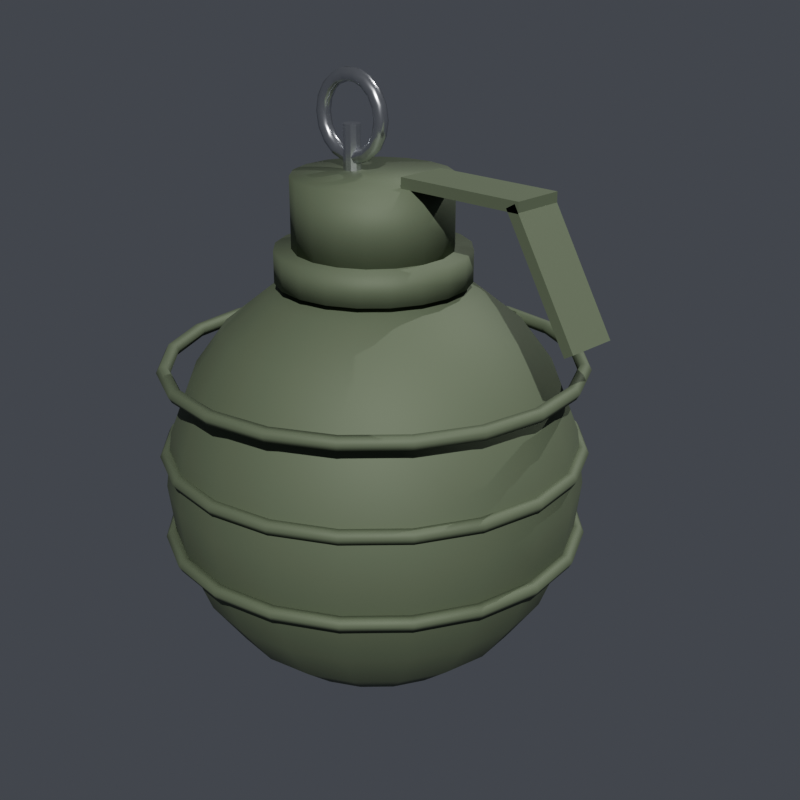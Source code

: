 # Source: frag_grenade.blend  (saved by Blender 5.1.30; exported with 4.5.12 LTS)
import bpy
from mathutils import Matrix  # noqa: F401  (used for matrix-valued properties, if any)

bpy.ops.wm.read_factory_settings(use_empty=True)
scene = bpy.context.scene
scene.name = 'Scene'

# ---- collections
col_collection = bpy.data.collections.new('Collection'); scene.collection.children.link(col_collection)

# ---- materials (node trees are filled in below, after node groups)
mat_grenade_body = bpy.data.materials.new('Grenade_Body')
mat_grenade_pin = bpy.data.materials.new('Grenade_Pin')

# ---- material node trees
mat_grenade_body.use_nodes = True; mat_grenade_body.node_tree.nodes.clear()
_N = mat_grenade_body.node_tree.nodes; _L = mat_grenade_body.node_tree.links
n0 = _N.new('ShaderNodeBsdfPrincipled'); n0.name = 'Principled BSDF'; n0.location = (0, 0)
n0.inputs[0].default_value = (0.105, 0.135, 0.08, 1.0)
n0.inputs[1].default_value = 0.25
n0.inputs[2].default_value = 0.7
n1 = _N.new('ShaderNodeOutputMaterial'); n1.name = 'Material Output'; n1.location = (0, 0)
_L.new(n0.outputs[0], n1.inputs[0])
n1.is_active_output = True
mat_grenade_pin.use_nodes = True; mat_grenade_pin.node_tree.nodes.clear()
_N = mat_grenade_pin.node_tree.nodes; _L = mat_grenade_pin.node_tree.links
n0 = _N.new('ShaderNodeBsdfPrincipled'); n0.name = 'Principled BSDF'; n0.location = (0, 0)
n0.inputs[0].default_value = (0.58, 0.595, 0.625, 1.0)
n0.inputs[1].default_value = 0.95
n0.inputs[2].default_value = 0.22
n1 = _N.new('ShaderNodeOutputMaterial'); n1.name = 'Material Output'; n1.location = (0, 0)
_L.new(n0.outputs[0], n1.inputs[0])
n1.is_active_output = True

# ---- world
world_world = bpy.data.worlds.new('World'); scene.world = world_world
world_world.use_nodes = True; world_world.node_tree.nodes.clear()
_N = world_world.node_tree.nodes; _L = world_world.node_tree.links
n0 = _N.new('ShaderNodeOutputWorld'); n0.name = 'World Output'; n0.location = (200, 100)
n1 = _N.new('ShaderNodeBackground'); n1.name = 'Background'; n1.location = (-200, 100)
n1.inputs[0].default_value = (0.14, 0.15, 0.18, 1.0)
n1.inputs[1].default_value = 0.45
_L.new(n1.outputs[0], n0.inputs[0])
n0.is_active_output = True
world_world.color = (0.05088, 0.05088, 0.05088)
world_world.sun_shadow_jitter_overblur = 0.0

# ---- cameras
cam_previewcam = bpy.data.cameras.new('PreviewCam')
cam_previewcam.lens = 60.0

# ---- lights
light_keysun = bpy.data.lights.new('KeySun', 'SUN')
light_keysun.energy = 4.0
light_fill = bpy.data.lights.new('Fill', 'SUN')
light_fill.energy = 1.5

# ---- meshes
me_sphere = bpy.data.meshes.new('Sphere')
me_sphere.from_pydata([(0.0, 0.0, 1.26), (0.0, 0.3106, 1.217), (0.0, 0.6, 1.091), (0.0, 1.2, 0.0), (0.0, 0.6, -1.091), (0.0, 0.0, -1.26), (0.09598, 0.2954, 1.217), (0.1854, 0.5706, 1.091), (0.2622, 0.807, 0.891), (0.3211, 0.9884, 0.63), (0.3582, 1.102, 0.3261), (0.3708, 1.141, 0.0), (0.3582, 1.102, -0.3261), (0.3211, 0.9884, -0.63), (0.2622, 0.807, -0.891), (0.1854, 0.5706, -1.091), (0.09598, 0.2954, -1.217), (0.1826, 0.2513, 1.217), (0.3527, 0.4854, 1.091), (0.4988, 0.6865, 0.891), (0.6108, 0.8408, 0.63), (0.6813, 0.9377, 0.3261), (0.7053, 0.9708, 0.0), (0.6813, 0.9377, -0.3261), (0.6108, 0.8408, -0.63), (0.4988, 0.6865, -0.891), (0.3527, 0.4854, -1.091), (0.1826, 0.2513, -1.217), (0.2513, 0.1826, 1.217), (0.4854, 0.3527, 1.091), (0.6865, 0.4988, 0.891), (0.8408, 0.6108, 0.63), (0.9377, 0.6813, 0.3261), (0.9708, 0.7053, 0.0), (0.9377, 0.6813, -0.3261), (0.8408, 0.6108, -0.63), (0.6865, 0.4988, -0.891), (0.4854, 0.3527, -1.091), (0.2513, 0.1826, -1.217), (0.2954, 0.09598, 1.217), (0.5706, 0.1854, 1.091), (0.807, 0.2622, 0.891), (0.9884, 0.3211, 0.63), (1.102, 0.3582, 0.3261), (1.141, 0.3708, 0.0), (1.102, 0.3582, -0.3261), (0.9884, 0.3211, -0.63), (0.807, 0.2622, -0.891), (0.5706, 0.1854, -1.091), (0.2954, 0.09598, -1.217), (0.3106, -7.451e-09, 1.217), (0.6, -1.49e-08, 1.091), (0.8485, 2.98e-08, 0.891), (1.039, 2.98e-08, 0.63), (1.159, 5.96e-08, 0.3261), (1.2, -2.98e-08, 0.0), (1.159, 5.96e-08, -0.3261), (1.039, 2.98e-08, -0.63), (0.8485, 2.98e-08, -0.891), (0.6, -1.49e-08, -1.091), (0.3106, -7.451e-09, -1.217), (0.2954, -0.09598, 1.217), (0.5706, -0.1854, 1.091), (0.807, -0.2622, 0.891), (0.9884, -0.3211, 0.63), (1.102, -0.3582, 0.3261), (1.141, -0.3708, 0.0), (1.102, -0.3582, -0.3261), (0.9884, -0.3211, -0.63), (0.807, -0.2622, -0.891), (0.5706, -0.1854, -1.091), (0.2954, -0.09598, -1.217), (0.2513, -0.1826, 1.217), (0.4854, -0.3527, 1.091), (0.6865, -0.4988, 0.891), (0.8408, -0.6108, 0.63), (0.9377, -0.6813, 0.3261), (0.9708, -0.7053, 0.0), (0.9377, -0.6813, -0.3261), (0.8408, -0.6108, -0.63), (0.6865, -0.4988, -0.891), (0.4854, -0.3527, -1.091), (0.2513, -0.1826, -1.217), (0.1826, -0.2513, 1.217), (0.3527, -0.4854, 1.091), (0.4988, -0.6865, 0.891), (0.6108, -0.8408, 0.63), (0.6813, -0.9377, 0.3261), (0.7053, -0.9708, 0.0), (0.6813, -0.9377, -0.3261), (0.6108, -0.8408, -0.63), (0.4988, -0.6865, -0.891), (0.3527, -0.4854, -1.091), (0.1826, -0.2513, -1.217), (0.09598, -0.2954, 1.217), (0.1854, -0.5706, 1.091), (0.2622, -0.807, 0.891), (0.3211, -0.9884, 0.63), (0.3582, -1.102, 0.3261), (0.3708, -1.141, 0.0), (0.3582, -1.102, -0.3261), (0.3211, -0.9884, -0.63), (0.2622, -0.807, -0.891), (0.1854, -0.5706, -1.091), (0.09598, -0.2954, -1.217), (-7.451e-09, -0.3106, 1.217), (-4.47e-08, -0.6, 1.091), (2.98e-08, -0.8485, 0.891), (2.98e-08, -1.039, 0.63), (5.96e-08, -1.159, 0.3261), (-8.941e-08, -1.2, 0.0), (5.96e-08, -1.159, -0.3261), (2.98e-08, -1.039, -0.63), (2.98e-08, -0.8485, -0.891), (-4.47e-08, -0.6, -1.091), (-7.451e-09, -0.3106, -1.217), (-0.09598, -0.2954, 1.217), (-0.1854, -0.5706, 1.091), (-0.2622, -0.807, 0.891), (-0.3211, -0.9884, 0.63), (-0.3582, -1.102, 0.3261), (-0.3708, -1.141, 0.0), (-0.3582, -1.102, -0.3261), (-0.3211, -0.9884, -0.63), (-0.2622, -0.807, -0.891), (-0.1854, -0.5706, -1.091), (-0.09598, -0.2954, -1.217), (-0.1826, -0.2513, 1.217), (-0.3527, -0.4854, 1.091), (-0.4988, -0.6865, 0.891), (-0.6108, -0.8408, 0.63), (-0.6813, -0.9377, 0.3261), (-0.7053, -0.9708, 0.0), (-0.6813, -0.9377, -0.3261), (-0.6108, -0.8408, -0.63), (-0.4988, -0.6865, -0.891), (-0.3527, -0.4854, -1.091), (-0.1826, -0.2513, -1.217), (-0.2513, -0.1826, 1.217), (-0.4854, -0.3527, 1.091), (-0.6865, -0.4988, 0.891), (-0.8408, -0.6108, 0.63), (-0.9377, -0.6813, 0.3261), (-0.9708, -0.7053, 0.0), (-0.9377, -0.6813, -0.3261), (-0.8408, -0.6108, -0.63), (-0.6865, -0.4988, -0.891), (-0.4854, -0.3527, -1.091), (-0.2513, -0.1826, -1.217), (-0.2954, -0.09598, 1.217), (-0.5706, -0.1854, 1.091), (-0.807, -0.2622, 0.891), (-0.9884, -0.3211, 0.63), (-1.102, -0.3582, 0.3261), (-1.141, -0.3708, 0.0), (-1.102, -0.3582, -0.3261), (-0.9884, -0.3211, -0.63), (-0.807, -0.2622, -0.891), (-0.5706, -0.1854, -1.091), (-0.2954, -0.09598, -1.217), (-0.3106, -7.451e-09, 1.217), (-0.6, 8.941e-08, 1.091), (-0.8485, -2.98e-08, 0.891), (-1.039, -2.98e-08, 0.63), (-1.159, -2.98e-08, 0.3261), (-1.2, 1.788e-07, 0.0), (-1.159, -2.98e-08, -0.3261), (-1.039, -2.98e-08, -0.63), (-0.8485, -2.98e-08, -0.891), (-0.6, 8.941e-08, -1.091), (-0.3106, -7.451e-09, -1.217), (-0.2954, 0.09598, 1.217), (-0.5706, 0.1854, 1.091), (-0.807, 0.2622, 0.891), (-0.9884, 0.3211, 0.63), (-1.102, 0.3582, 0.3261), (-1.141, 0.3708, 0.0), (-1.102, 0.3582, -0.3261), (-0.9884, 0.3211, -0.63), (-0.807, 0.2622, -0.891), (-0.5706, 0.1854, -1.091), (-0.2954, 0.09598, -1.217), (-0.2513, 0.1826, 1.217), (-0.4854, 0.3527, 1.091), (-0.6865, 0.4988, 0.891), (-0.8408, 0.6108, 0.63), (-0.9377, 0.6813, 0.3261), (-0.9708, 0.7053, 0.0), (-0.9377, 0.6813, -0.3261), (-0.8408, 0.6108, -0.63), (-0.6865, 0.4988, -0.891), (-0.4854, 0.3527, -1.091), (-0.2513, 0.1826, -1.217), (-0.1826, 0.2513, 1.217), (-0.3527, 0.4854, 1.091), (-0.4988, 0.6865, 0.891), (-0.6108, 0.8408, 0.63), (-0.6813, 0.9377, 0.3261), (-0.7053, 0.9708, 0.0), (-0.6813, 0.9377, -0.3261), (-0.6108, 0.8408, -0.63), (-0.4988, 0.6865, -0.891), (-0.3527, 0.4854, -1.091), (-0.1826, 0.2513, -1.217), (-0.09598, 0.2954, 1.217), (-0.1854, 0.5706, 1.091), (-0.2622, 0.807, 0.891), (-0.3211, 0.9884, 0.63), (-0.3582, 1.102, 0.3261), (-0.3708, 1.141, 0.0), (-0.3582, 1.102, -0.3261), (-0.3211, 0.9884, -0.63), (-0.2622, 0.807, -0.891), (-0.1854, 0.5706, -1.091), (-0.09598, 0.2954, -1.217), (-2.98e-08, 0.8485, 0.891), (-2.98e-08, 1.039, 0.63), (-2.98e-08, 1.159, 0.3261), (-2.98e-08, 1.159, -0.3261), (-2.98e-08, 1.039, -0.63), (-2.98e-08, 0.8485, -0.891), (2.235e-08, 0.3106, -1.217)], [], [(218, 3, 11, 12), (216, 215, 8, 9), (221, 4, 15, 16), (1, 0, 6), (219, 218, 12, 13), (217, 216, 9, 10), (5, 221, 16), (2, 1, 6, 7), (220, 219, 13, 14), (3, 217, 10, 11), (215, 2, 7, 8), (4, 220, 14, 15), (10, 9, 20, 21), (5, 16, 27), (7, 6, 17, 18), (14, 13, 24, 25), (11, 10, 21, 22), (8, 7, 18, 19), (15, 14, 25, 26), (12, 11, 22, 23), (9, 8, 19, 20), (16, 15, 26, 27), (6, 0, 17), (13, 12, 23, 24), (20, 19, 30, 31), (27, 26, 37, 38), (17, 0, 28), (24, 23, 34, 35), (21, 20, 31, 32), (5, 27, 38), (18, 17, 28, 29), (25, 24, 35, 36), (22, 21, 32, 33), (19, 18, 29, 30), (26, 25, 36, 37), (23, 22, 33, 34), (33, 32, 43, 44), (30, 29, 40, 41), (37, 36, 47, 48), (34, 33, 44, 45), (31, 30, 41, 42), (38, 37, 48, 49), (28, 0, 39), (35, 34, 45, 46), (32, 31, 42, 43), (5, 38, 49), (29, 28, 39, 40), (36, 35, 46, 47), (43, 42, 53, 54), (5, 49, 60), (40, 39, 50, 51), (47, 46, 57, 58), (44, 43, 54, 55), (41, 40, 51, 52), (48, 47, 58, 59), (45, 44, 55, 56), (42, 41, 52, 53), (49, 48, 59, 60), (39, 0, 50), (46, 45, 56, 57), (56, 55, 66, 67), (53, 52, 63, 64), (60, 59, 70, 71), (50, 0, 61), (57, 56, 67, 68), (54, 53, 64, 65), (5, 60, 71), (51, 50, 61, 62), (58, 57, 68, 69), (55, 54, 65, 66), (52, 51, 62, 63), (59, 58, 69, 70), (66, 65, 76, 77), (63, 62, 73, 74), (70, 69, 80, 81), (67, 66, 77, 78), (64, 63, 74, 75), (71, 70, 81, 82), (61, 0, 72), (68, 67, 78, 79), (65, 64, 75, 76), (5, 71, 82), (62, 61, 72, 73), (69, 68, 79, 80), (79, 78, 89, 90), (76, 75, 86, 87), (5, 82, 93), (73, 72, 83, 84), (80, 79, 90, 91), (77, 76, 87, 88), (74, 73, 84, 85), (81, 80, 91, 92), (78, 77, 88, 89), (75, 74, 85, 86), (82, 81, 92, 93), (72, 0, 83), (89, 88, 99, 100), (86, 85, 96, 97), (93, 92, 103, 104), (83, 0, 94), (90, 89, 100, 101), (87, 86, 97, 98), (5, 93, 104), (84, 83, 94, 95), (91, 90, 101, 102), (88, 87, 98, 99), (85, 84, 95, 96), (92, 91, 102, 103), (102, 101, 112, 113), (99, 98, 109, 110), (96, 95, 106, 107), (103, 102, 113, 114), (100, 99, 110, 111), (97, 96, 107, 108), (104, 103, 114, 115), (94, 0, 105), (101, 100, 111, 112), (98, 97, 108, 109), (5, 104, 115), (95, 94, 105, 106), (105, 0, 116), (112, 111, 122, 123), (109, 108, 119, 120), (5, 115, 126), (106, 105, 116, 117), (113, 112, 123, 124), (110, 109, 120, 121), (107, 106, 117, 118), (114, 113, 124, 125), (111, 110, 121, 122), (108, 107, 118, 119), (115, 114, 125, 126), (125, 124, 135, 136), (122, 121, 132, 133), (119, 118, 129, 130), (126, 125, 136, 137), (116, 0, 127), (123, 122, 133, 134), (120, 119, 130, 131), (5, 126, 137), (117, 116, 127, 128), (124, 123, 134, 135), (121, 120, 131, 132), (118, 117, 128, 129), (128, 127, 138, 139), (135, 134, 145, 146), (132, 131, 142, 143), (129, 128, 139, 140), (136, 135, 146, 147), (133, 132, 143, 144), (130, 129, 140, 141), (137, 136, 147, 148), (127, 0, 138), (134, 133, 144, 145), (131, 130, 141, 142), (5, 137, 148), (148, 147, 158, 159), (138, 0, 149), (145, 144, 155, 156), (142, 141, 152, 153), (5, 148, 159), (139, 138, 149, 150), (146, 145, 156, 157), (143, 142, 153, 154), (140, 139, 150, 151), (147, 146, 157, 158), (144, 143, 154, 155), (141, 140, 151, 152), (151, 150, 161, 162), (158, 157, 168, 169), (155, 154, 165, 166), (152, 151, 162, 163), (159, 158, 169, 170), (149, 0, 160), (156, 155, 166, 167), (153, 152, 163, 164), (5, 159, 170), (150, 149, 160, 161), (157, 156, 167, 168), (154, 153, 164, 165), (5, 170, 181), (161, 160, 171, 172), (168, 167, 178, 179), (165, 164, 175, 176), (162, 161, 172, 173), (169, 168, 179, 180), (166, 165, 176, 177), (163, 162, 173, 174), (170, 169, 180, 181), (160, 0, 171), (167, 166, 177, 178), (164, 163, 174, 175), (174, 173, 184, 185), (181, 180, 191, 192), (171, 0, 182), (178, 177, 188, 189), (175, 174, 185, 186), (5, 181, 192), (172, 171, 182, 183), (179, 178, 189, 190), (176, 175, 186, 187), (173, 172, 183, 184), (180, 179, 190, 191), (177, 176, 187, 188), (184, 183, 194, 195), (191, 190, 201, 202), (188, 187, 198, 199), (185, 184, 195, 196), (192, 191, 202, 203), (182, 0, 193), (189, 188, 199, 200), (186, 185, 196, 197), (5, 192, 203), (183, 182, 193, 194), (190, 189, 200, 201), (187, 186, 197, 198), (197, 196, 207, 208), (5, 203, 214), (194, 193, 204, 205), (201, 200, 211, 212), (198, 197, 208, 209), (195, 194, 205, 206), (202, 201, 212, 213), (199, 198, 209, 210), (196, 195, 206, 207), (203, 202, 213, 214), (193, 0, 204), (200, 199, 210, 211), (207, 206, 215, 216), (214, 213, 4, 221), (204, 0, 1), (211, 210, 218, 219), (208, 207, 216, 217), (5, 214, 221), (205, 204, 1, 2), (212, 211, 219, 220), (209, 208, 217, 3), (206, 205, 2, 215), (213, 212, 220, 4), (210, 209, 3, 218)])
me_sphere.polygons.foreach_set('use_smooth', [True] * 240)
_uv = me_sphere.uv_layers.new(name='UVMap')
_uv.uv.foreach_set('vector', [0.75, 0.4167, 0.75, 0.5, 0.7, 0.5, 0.7, 0.4167, 0.75, 0.6667, 0.75, 0.75, 0.7, 0.75, 0.7, 0.6667, 0.75, 0.08333, 0.75, 0.1667, 0.7, 0.1667, 0.7, 0.08333, 0.75, 0.9167, 0.725, 1.0, 0.7, 0.9167, 0.75, 0.3333, 0.75, 0.4167, 0.7, 0.4167, 0.7, 0.3333, 0.75, 0.5833, 0.75, 0.6667, 0.7, 0.6667, 0.7, 0.5833, 0.725, 0.0, 0.75, 0.08333, 0.7, 0.08333, 0.75, 0.8333, 0.75, 0.9167, 0.7, 0.9167, 0.7, 0.8333, 0.75, 0.25, 0.75, 0.3333, 0.7, 0.3333, 0.7, 0.25, 0.75, 0.5, 0.75, 0.5833, 0.7, 0.5833, 0.7, 0.5, 0.75, 0.75, 0.75, 0.8333, 0.7, 0.8333, 0.7, 0.75, 0.75, 0.1667, 0.75, 0.25, 0.7, 0.25, 0.7, 0.1667, 0.7, 0.5833, 0.7, 0.6667, 0.65, 0.6667, 0.65, 0.5833, 0.675, 0.0, 0.7, 0.08333, 0.65, 0.08333, 0.7, 0.8333, 0.7, 0.9167, 0.65, 0.9167, 0.65, 0.8333, 0.7, 0.25, 0.7, 0.3333, 0.65, 0.3333, 0.65, 0.25, 0.7, 0.5, 0.7, 0.5833, 0.65, 0.5833, 0.65, 0.5, 0.7, 0.75, 0.7, 0.8333, 0.65, 0.8333, 0.65, 0.75, 0.7, 0.1667, 0.7, 0.25, 0.65, 0.25, 0.65, 0.1667, 0.7, 0.4167, 0.7, 0.5, 0.65, 0.5, 0.65, 0.4167, 0.7, 0.6667, 0.7, 0.75, 0.65, 0.75, 0.65, 0.6667, 0.7, 0.08333, 0.7, 0.1667, 0.65, 0.1667, 0.65, 0.08333, 0.7, 0.9167, 0.675, 1.0, 0.65, 0.9167, 0.7, 0.3333, 0.7, 0.4167, 0.65, 0.4167, 0.65, 0.3333, 0.65, 0.6667, 0.65, 0.75, 0.6, 0.75, 0.6, 0.6667, 0.65, 0.08333, 0.65, 0.1667, 0.6, 0.1667, 0.6, 0.08333, 0.65, 0.9167, 0.625, 1.0, 0.6, 0.9167, 0.65, 0.3333, 0.65, 0.4167, 0.6, 0.4167, 0.6, 0.3333, 0.65, 0.5833, 0.65, 0.6667, 0.6, 0.6667, 0.6, 0.5833, 0.625, 0.0, 0.65, 0.08333, 0.6, 0.08333, 0.65, 0.8333, 0.65, 0.9167, 0.6, 0.9167, 0.6, 0.8333, 0.65, 0.25, 0.65, 0.3333, 0.6, 0.3333, 0.6, 0.25, 0.65, 0.5, 0.65, 0.5833, 0.6, 0.5833, 0.6, 0.5, 0.65, 0.75, 0.65, 0.8333, 0.6, 0.8333, 0.6, 0.75, 0.65, 0.1667, 0.65, 0.25, 0.6, 0.25, 0.6, 0.1667, 0.65, 0.4167, 0.65, 0.5, 0.6, 0.5, 0.6, 0.4167, 0.6, 0.5, 0.6, 0.5833, 0.55, 0.5833, 0.55, 0.5, 0.6, 0.75, 0.6, 0.8333, 0.55, 0.8333, 0.55, 0.75, 0.6, 0.1667, 0.6, 0.25, 0.55, 0.25, 0.55, 0.1667, 0.6, 0.4167, 0.6, 0.5, 0.55, 0.5, 0.55, 0.4167, 0.6, 0.6667, 0.6, 0.75, 0.55, 0.75, 0.55, 0.6667, 0.6, 0.08333, 0.6, 0.1667, 0.55, 0.1667, 0.55, 0.08333, 0.6, 0.9167, 0.575, 1.0, 0.55, 0.9167, 0.6, 0.3333, 0.6, 0.4167, 0.55, 0.4167, 0.55, 0.3333, 0.6, 0.5833, 0.6, 0.6667, 0.55, 0.6667, 0.55, 0.5833, 0.575, 0.0, 0.6, 0.08333, 0.55, 0.08333, 0.6, 0.8333, 0.6, 0.9167, 0.55, 0.9167, 0.55, 0.8333, 0.6, 0.25, 0.6, 0.3333, 0.55, 0.3333, 0.55, 0.25, 0.55, 0.5833, 0.55, 0.6667, 0.5, 0.6667, 0.5, 0.5833, 0.525, 0.0, 0.55, 0.08333, 0.5, 0.08333, 0.55, 0.8333, 0.55, 0.9167, 0.5, 0.9167, 0.5, 0.8333, 0.55, 0.25, 0.55, 0.3333, 0.5, 0.3333, 0.5, 0.25, 0.55, 0.5, 0.55, 0.5833, 0.5, 0.5833, 0.5, 0.5, 0.55, 0.75, 0.55, 0.8333, 0.5, 0.8333, 0.5, 0.75, 0.55, 0.1667, 0.55, 0.25, 0.5, 0.25, 0.5, 0.1667, 0.55, 0.4167, 0.55, 0.5, 0.5, 0.5, 0.5, 0.4167, 0.55, 0.6667, 0.55, 0.75, 0.5, 0.75, 0.5, 0.6667, 0.55, 0.08333, 0.55, 0.1667, 0.5, 0.1667, 0.5, 0.08333, 0.55, 0.9167, 0.525, 1.0, 0.5, 0.9167, 0.55, 0.3333, 0.55, 0.4167, 0.5, 0.4167, 0.5, 0.3333, 0.5, 0.4167, 0.5, 0.5, 0.45, 0.5, 0.45, 0.4167, 0.5, 0.6667, 0.5, 0.75, 0.45, 0.75, 0.45, 0.6667, 0.5, 0.08333, 0.5, 0.1667, 0.45, 0.1667, 0.45, 0.08333, 0.5, 0.9167, 0.475, 1.0, 0.45, 0.9167, 0.5, 0.3333, 0.5, 0.4167, 0.45, 0.4167, 0.45, 0.3333, 0.5, 0.5833, 0.5, 0.6667, 0.45, 0.6667, 0.45, 0.5833, 0.475, 0.0, 0.5, 0.08333, 0.45, 0.08333, 0.5, 0.8333, 0.5, 0.9167, 0.45, 0.9167, 0.45, 0.8333, 0.5, 0.25, 0.5, 0.3333, 0.45, 0.3333, 0.45, 0.25, 0.5, 0.5, 0.5, 0.5833, 0.45, 0.5833, 0.45, 0.5, 0.5, 0.75, 0.5, 0.8333, 0.45, 0.8333, 0.45, 0.75, 0.5, 0.1667, 0.5, 0.25, 0.45, 0.25, 0.45, 0.1667, 0.45, 0.5, 0.45, 0.5833, 0.4, 0.5833, 0.4, 0.5, 0.45, 0.75, 0.45, 0.8333, 0.4, 0.8333, 0.4, 0.75, 0.45, 0.1667, 0.45, 0.25, 0.4, 0.25, 0.4, 0.1667, 0.45, 0.4167, 0.45, 0.5, 0.4, 0.5, 0.4, 0.4167, 0.45, 0.6667, 0.45, 0.75, 0.4, 0.75, 0.4, 0.6667, 0.45, 0.08333, 0.45, 0.1667, 0.4, 0.1667, 0.4, 0.08333, 0.45, 0.9167, 0.425, 1.0, 0.4, 0.9167, 0.45, 0.3333, 0.45, 0.4167, 0.4, 0.4167, 0.4, 0.3333, 0.45, 0.5833, 0.45, 0.6667, 0.4, 0.6667, 0.4, 0.5833, 0.425, 0.0, 0.45, 0.08333, 0.4, 0.08333, 0.45, 0.8333, 0.45, 0.9167, 0.4, 0.9167, 0.4, 0.8333, 0.45, 0.25, 0.45, 0.3333, 0.4, 0.3333, 0.4, 0.25, 0.4, 0.3333, 0.4, 0.4167, 0.35, 0.4167, 0.35, 0.3333, 0.4, 0.5833, 0.4, 0.6667, 0.35, 0.6667, 0.35, 0.5833, 0.375, 0.0, 0.4, 0.08333, 0.35, 0.08333, 0.4, 0.8333, 0.4, 0.9167, 0.35, 0.9167, 0.35, 0.8333, 0.4, 0.25, 0.4, 0.3333, 0.35, 0.3333, 0.35, 0.25, 0.4, 0.5, 0.4, 0.5833, 0.35, 0.5833, 0.35, 0.5, 0.4, 0.75, 0.4, 0.8333, 0.35, 0.8333, 0.35, 0.75, 0.4, 0.1667, 0.4, 0.25, 0.35, 0.25, 0.35, 0.1667, 0.4, 0.4167, 0.4, 0.5, 0.35, 0.5, 0.35, 0.4167, 0.4, 0.6667, 0.4, 0.75, 0.35, 0.75, 0.35, 0.6667, 0.4, 0.08333, 0.4, 0.1667, 0.35, 0.1667, 0.35, 0.08333, 0.4, 0.9167, 0.375, 1.0, 0.35, 0.9167, 0.35, 0.4167, 0.35, 0.5, 0.3, 0.5, 0.3, 0.4167, 0.35, 0.6667, 0.35, 0.75, 0.3, 0.75, 0.3, 0.6667, 0.35, 0.08333, 0.35, 0.1667, 0.3, 0.1667, 0.3, 0.08333, 0.35, 0.9167, 0.325, 1.0, 0.3, 0.9167, 0.35, 0.3333, 0.35, 0.4167, 0.3, 0.4167, 0.3, 0.3333, 0.35, 0.5833, 0.35, 0.6667, 0.3, 0.6667, 0.3, 0.5833, 0.325, 0.0, 0.35, 0.08333, 0.3, 0.08333, 0.35, 0.8333, 0.35, 0.9167, 0.3, 0.9167, 0.3, 0.8333, 0.35, 0.25, 0.35, 0.3333, 0.3, 0.3333, 0.3, 0.25, 0.35, 0.5, 0.35, 0.5833, 0.3, 0.5833, 0.3, 0.5, 0.35, 0.75, 0.35, 0.8333, 0.3, 0.8333, 0.3, 0.75, 0.35, 0.1667, 0.35, 0.25, 0.3, 0.25, 0.3, 0.1667, 0.3, 0.25, 0.3, 0.3333, 0.25, 0.3333, 0.25, 0.25, 0.3, 0.5, 0.3, 0.5833, 0.25, 0.5833, 0.25, 0.5, 0.3, 0.75, 0.3, 0.8333, 0.25, 0.8333, 0.25, 0.75, 0.3, 0.1667, 0.3, 0.25, 0.25, 0.25, 0.25, 0.1667, 0.3, 0.4167, 0.3, 0.5, 0.25, 0.5, 0.25, 0.4167, 0.3, 0.6667, 0.3, 0.75, 0.25, 0.75, 0.25, 0.6667, 0.3, 0.08333, 0.3, 0.1667, 0.25, 0.1667, 0.25, 0.08333, 0.3, 0.9167, 0.275, 1.0, 0.25, 0.9167, 0.3, 0.3333, 0.3, 0.4167, 0.25, 0.4167, 0.25, 0.3333, 0.3, 0.5833, 0.3, 0.6667, 0.25, 0.6667, 0.25, 0.5833, 0.275, 0.0, 0.3, 0.08333, 0.25, 0.08333, 0.3, 0.8333, 0.3, 0.9167, 0.25, 0.9167, 0.25, 0.8333, 0.25, 0.9167, 0.225, 1.0, 0.2, 0.9167, 0.25, 0.3333, 0.25, 0.4167, 0.2, 0.4167, 0.2, 0.3333, 0.25, 0.5833, 0.25, 0.6667, 0.2, 0.6667, 0.2, 0.5833, 0.225, 0.0, 0.25, 0.08333, 0.2, 0.08333, 0.25, 0.8333, 0.25, 0.9167, 0.2, 0.9167, 0.2, 0.8333, 0.25, 0.25, 0.25, 0.3333, 0.2, 0.3333, 0.2, 0.25, 0.25, 0.5, 0.25, 0.5833, 0.2, 0.5833, 0.2, 0.5, 0.25, 0.75, 0.25, 0.8333, 0.2, 0.8333, 0.2, 0.75, 0.25, 0.1667, 0.25, 0.25, 0.2, 0.25, 0.2, 0.1667, 0.25, 0.4167, 0.25, 0.5, 0.2, 0.5, 0.2, 0.4167, 0.25, 0.6667, 0.25, 0.75, 0.2, 0.75, 0.2, 0.6667, 0.25, 0.08333, 0.25, 0.1667, 0.2, 0.1667, 0.2, 0.08333, 0.2, 0.1667, 0.2, 0.25, 0.15, 0.25, 0.15, 0.1667, 0.2, 0.4167, 0.2, 0.5, 0.15, 0.5, 0.15, 0.4167, 0.2, 0.6667, 0.2, 0.75, 0.15, 0.75, 0.15, 0.6667, 0.2, 0.08333, 0.2, 0.1667, 0.15, 0.1667, 0.15, 0.08333, 0.2, 0.9167, 0.175, 1.0, 0.15, 0.9167, 0.2, 0.3333, 0.2, 0.4167, 0.15, 0.4167, 0.15, 0.3333, 0.2, 0.5833, 0.2, 0.6667, 0.15, 0.6667, 0.15, 0.5833, 0.175, 0.0, 0.2, 0.08333, 0.15, 0.08333, 0.2, 0.8333, 0.2, 0.9167, 0.15, 0.9167, 0.15, 0.8333, 0.2, 0.25, 0.2, 0.3333, 0.15, 0.3333, 0.15, 0.25, 0.2, 0.5, 0.2, 0.5833, 0.15, 0.5833, 0.15, 0.5, 0.2, 0.75, 0.2, 0.8333, 0.15, 0.8333, 0.15, 0.75, 0.15, 0.8333, 0.15, 0.9167, 0.1, 0.9167, 0.1, 0.8333, 0.15, 0.25, 0.15, 0.3333, 0.1, 0.3333, 0.1, 0.25, 0.15, 0.5, 0.15, 0.5833, 0.1, 0.5833, 0.1, 0.5, 0.15, 0.75, 0.15, 0.8333, 0.1, 0.8333, 0.1, 0.75, 0.15, 0.1667, 0.15, 0.25, 0.1, 0.25, 0.1, 0.1667, 0.15, 0.4167, 0.15, 0.5, 0.1, 0.5, 0.1, 0.4167, 0.15, 0.6667, 0.15, 0.75, 0.1, 0.75, 0.1, 0.6667, 0.15, 0.08333, 0.15, 0.1667, 0.1, 0.1667, 0.1, 0.08333, 0.15, 0.9167, 0.125, 1.0, 0.1, 0.9167, 0.15, 0.3333, 0.15, 0.4167, 0.1, 0.4167, 0.1, 0.3333, 0.15, 0.5833, 0.15, 0.6667, 0.1, 0.6667, 0.1, 0.5833, 0.125, 0.0, 0.15, 0.08333, 0.1, 0.08333, 0.1, 0.08333, 0.1, 0.1667, 0.05, 0.1667, 0.05, 0.08333, 0.1, 0.9167, 0.075, 1.0, 0.05, 0.9167, 0.1, 0.3333, 0.1, 0.4167, 0.05, 0.4167, 0.05, 0.3333, 0.1, 0.5833, 0.1, 0.6667, 0.05, 0.6667, 0.05, 0.5833, 0.075, 0.0, 0.1, 0.08333, 0.05, 0.08333, 0.1, 0.8333, 0.1, 0.9167, 0.05, 0.9167, 0.05, 0.8333, 0.1, 0.25, 0.1, 0.3333, 0.05, 0.3333, 0.05, 0.25, 0.1, 0.5, 0.1, 0.5833, 0.05, 0.5833, 0.05, 0.5, 0.1, 0.75, 0.1, 0.8333, 0.05, 0.8333, 0.05, 0.75, 0.1, 0.1667, 0.1, 0.25, 0.05, 0.25, 0.05, 0.1667, 0.1, 0.4167, 0.1, 0.5, 0.05, 0.5, 0.05, 0.4167, 0.1, 0.6667, 0.1, 0.75, 0.05, 0.75, 0.05, 0.6667, 0.05, 0.75, 0.05, 0.8333, 0.0, 0.8333, 2.98e-08, 0.75, 0.05, 0.1667, 0.05, 0.25, 2.98e-08, 0.25, 0.0, 0.1667, 0.05, 0.4167, 0.05, 0.5, 0.0, 0.5, 0.0, 0.4167, 0.05, 0.6667, 0.05, 0.75, 2.98e-08, 0.75, 0.0, 0.6667, 0.05, 0.08333, 0.05, 0.1667, 0.0, 0.1667, 0.0, 0.08333, 0.05, 0.9167, 0.025, 1.0, 0.0, 0.9167, 0.05, 0.3333, 0.05, 0.4167, 0.0, 0.4167, 0.0, 0.3333, 0.05, 0.5833, 0.05, 0.6667, 0.0, 0.6667, 0.0, 0.5833, 0.025, 0.0, 0.05, 0.08333, 0.0, 0.08333, 0.05, 0.8333, 0.05, 0.9167, 0.0, 0.9167, 0.0, 0.8333, 0.05, 0.25, 0.05, 0.3333, 0.0, 0.3333, 2.98e-08, 0.25, 0.05, 0.5, 0.05, 0.5833, 0.0, 0.5833, 0.0, 0.5, 0.975, 0.0, 1.0, 0.08333, 0.95, 0.08333, 1.0, 0.8333, 1.0, 0.9167, 0.95, 0.9167, 0.95, 0.8333, 1.0, 0.25, 1.0, 0.3333, 0.95, 0.3333, 0.95, 0.25, 1.0, 0.5, 1.0, 0.5833, 0.95, 0.5833, 0.95, 0.5, 1.0, 0.75, 1.0, 0.8333, 0.95, 0.8333, 0.95, 0.75, 1.0, 0.1667, 1.0, 0.25, 0.95, 0.25, 0.95, 0.1667, 1.0, 0.4167, 1.0, 0.5, 0.95, 0.5, 0.95, 0.4167, 1.0, 0.6667, 1.0, 0.75, 0.95, 0.75, 0.95, 0.6667, 1.0, 0.08333, 1.0, 0.1667, 0.95, 0.1667, 0.95, 0.08333, 1.0, 0.9167, 0.975, 1.0, 0.95, 0.9167, 1.0, 0.3333, 1.0, 0.4167, 0.95, 0.4167, 0.95, 0.3333, 1.0, 0.5833, 1.0, 0.6667, 0.95, 0.6667, 0.95, 0.5833, 0.95, 0.6667, 0.95, 0.75, 0.9, 0.75, 0.9, 0.6667, 0.95, 0.08333, 0.95, 0.1667, 0.9, 0.1667, 0.9, 0.08333, 0.95, 0.9167, 0.925, 1.0, 0.9, 0.9167, 0.95, 0.3333, 0.95, 0.4167, 0.9, 0.4167, 0.9, 0.3333, 0.95, 0.5833, 0.95, 0.6667, 0.9, 0.6667, 0.9, 0.5833, 0.925, 0.0, 0.95, 0.08333, 0.9, 0.08333, 0.95, 0.8333, 0.95, 0.9167, 0.9, 0.9167, 0.9, 0.8333, 0.95, 0.25, 0.95, 0.3333, 0.9, 0.3333, 0.9, 0.25, 0.95, 0.5, 0.95, 0.5833, 0.9, 0.5833, 0.9, 0.5, 0.95, 0.75, 0.95, 0.8333, 0.9, 0.8333, 0.9, 0.75, 0.95, 0.1667, 0.95, 0.25, 0.9, 0.25, 0.9, 0.1667, 0.95, 0.4167, 0.95, 0.5, 0.9, 0.5, 0.9, 0.4167, 0.9, 0.75, 0.9, 0.8333, 0.85, 0.8333, 0.85, 0.75, 0.9, 0.1667, 0.9, 0.25, 0.85, 0.25, 0.85, 0.1667, 0.9, 0.4167, 0.9, 0.5, 0.85, 0.5, 0.85, 0.4167, 0.9, 0.6667, 0.9, 0.75, 0.85, 0.75, 0.85, 0.6667, 0.9, 0.08333, 0.9, 0.1667, 0.85, 0.1667, 0.85, 0.08333, 0.9, 0.9167, 0.875, 1.0, 0.85, 0.9167, 0.9, 0.3333, 0.9, 0.4167, 0.85, 0.4167, 0.85, 0.3333, 0.9, 0.5833, 0.9, 0.6667, 0.85, 0.6667, 0.85, 0.5833, 0.875, 0.0, 0.9, 0.08333, 0.85, 0.08333, 0.9, 0.8333, 0.9, 0.9167, 0.85, 0.9167, 0.85, 0.8333, 0.9, 0.25, 0.9, 0.3333, 0.85, 0.3333, 0.85, 0.25, 0.9, 0.5, 0.9, 0.5833, 0.85, 0.5833, 0.85, 0.5, 0.85, 0.5833, 0.85, 0.6667, 0.8, 0.6667, 0.8, 0.5833, 0.825, 0.0, 0.85, 0.08333, 0.8, 0.08333, 0.85, 0.8333, 0.85, 0.9167, 0.8, 0.9167, 0.8, 0.8333, 0.85, 0.25, 0.85, 0.3333, 0.8, 0.3333, 0.8, 0.25, 0.85, 0.5, 0.85, 0.5833, 0.8, 0.5833, 0.8, 0.5, 0.85, 0.75, 0.85, 0.8333, 0.8, 0.8333, 0.8, 0.75, 0.85, 0.1667, 0.85, 0.25, 0.8, 0.25, 0.8, 0.1667, 0.85, 0.4167, 0.85, 0.5, 0.8, 0.5, 0.8, 0.4167, 0.85, 0.6667, 0.85, 0.75, 0.8, 0.75, 0.8, 0.6667, 0.85, 0.08333, 0.85, 0.1667, 0.8, 0.1667, 0.8, 0.08333, 0.85, 0.9167, 0.825, 1.0, 0.8, 0.9167, 0.85, 0.3333, 0.85, 0.4167, 0.8, 0.4167, 0.8, 0.3333, 0.8, 0.6667, 0.8, 0.75, 0.75, 0.75, 0.75, 0.6667, 0.8, 0.08333, 0.8, 0.1667, 0.75, 0.1667, 0.75, 0.08333, 0.8, 0.9167, 0.775, 1.0, 0.75, 0.9167, 0.8, 0.3333, 0.8, 0.4167, 0.75, 0.4167, 0.75, 0.3333, 0.8, 0.5833, 0.8, 0.6667, 0.75, 0.6667, 0.75, 0.5833, 0.775, 0.0, 0.8, 0.08333, 0.75, 0.08333, 0.8, 0.8333, 0.8, 0.9167, 0.75, 0.9167, 0.75, 0.8333, 0.8, 0.25, 0.8, 0.3333, 0.75, 0.3333, 0.75, 0.25, 0.8, 0.5, 0.8, 0.5833, 0.75, 0.5833, 0.75, 0.5, 0.8, 0.75, 0.8, 0.8333, 0.75, 0.8333, 0.75, 0.75, 0.8, 0.1667, 0.8, 0.25, 0.75, 0.25, 0.75, 0.1667, 0.8, 0.4167, 0.8, 0.5, 0.75, 0.5, 0.75, 0.4167])
me_sphere.materials.append(mat_grenade_body)
me_sphere.update()
me_cylinder = bpy.data.meshes.new('Cylinder')
me_cylinder.from_pydata([(0.0, 0.55, -0.09), (0.0, 0.55, 0.09), (0.17, 0.5231, -0.09), (0.17, 0.5231, 0.09), (0.3233, 0.445, -0.09), (0.3233, 0.445, 0.09), (0.445, 0.3233, -0.09), (0.445, 0.3233, 0.09), (0.5231, 0.17, -0.09), (0.5231, 0.17, 0.09), (0.55, 0.0, -0.09), (0.55, 0.0, 0.09), (0.5231, -0.17, -0.09), (0.5231, -0.17, 0.09), (0.445, -0.3233, -0.09), (0.445, -0.3233, 0.09), (0.3233, -0.445, -0.09), (0.3233, -0.445, 0.09), (0.17, -0.5231, -0.09), (0.17, -0.5231, 0.09), (0.0, -0.55, -0.09), (0.0, -0.55, 0.09), (-0.17, -0.5231, -0.09), (-0.17, -0.5231, 0.09), (-0.3233, -0.445, -0.09), (-0.3233, -0.445, 0.09), (-0.445, -0.3233, -0.09), (-0.445, -0.3233, 0.09), (-0.5231, -0.17, -0.09), (-0.5231, -0.17, 0.09), (-0.55, 0.0, -0.09), (-0.55, 0.0, 0.09), (-0.5231, 0.17, -0.09), (-0.5231, 0.17, 0.09), (-0.445, 0.3233, -0.09), (-0.445, 0.3233, 0.09), (-0.3233, 0.445, -0.09), (-0.3233, 0.445, 0.09), (-0.17, 0.5231, -0.09), (-0.17, 0.5231, 0.09)], [], [(0, 1, 3, 2), (2, 3, 5, 4), (4, 5, 7, 6), (6, 7, 9, 8), (8, 9, 11, 10), (10, 11, 13, 12), (12, 13, 15, 14), (14, 15, 17, 16), (16, 17, 19, 18), (18, 19, 21, 20), (20, 21, 23, 22), (22, 23, 25, 24), (24, 25, 27, 26), (26, 27, 29, 28), (28, 29, 31, 30), (30, 31, 33, 32), (32, 33, 35, 34), (34, 35, 37, 36), (3, 1, 39, 37, 35, 33, 31, 29, 27, 25, 23, 21, 19, 17, 15, 13, 11, 9, 7, 5), (36, 37, 39, 38), (38, 39, 1, 0), (0, 2, 4, 6, 8, 10, 12, 14, 16, 18, 20, 22, 24, 26, 28, 30, 32, 34, 36, 38)])
me_cylinder.polygons.foreach_set('use_smooth', [True] * 22)
_uv = me_cylinder.uv_layers.new(name='UVMap')
_uv.uv.foreach_set('vector', [1.0, 0.5, 1.0, 1.0, 0.95, 1.0, 0.95, 0.5, 0.95, 0.5, 0.95, 1.0, 0.9, 1.0, 0.9, 0.5, 0.9, 0.5, 0.9, 1.0, 0.85, 1.0, 0.85, 0.5, 0.85, 0.5, 0.85, 1.0, 0.8, 1.0, 0.8, 0.5, 0.8, 0.5, 0.8, 1.0, 0.75, 1.0, 0.75, 0.5, 0.75, 0.5, 0.75, 1.0, 0.7, 1.0, 0.7, 0.5, 0.7, 0.5, 0.7, 1.0, 0.65, 1.0, 0.65, 0.5, 0.65, 0.5, 0.65, 1.0, 0.6, 1.0, 0.6, 0.5, 0.6, 0.5, 0.6, 1.0, 0.55, 1.0, 0.55, 0.5, 0.55, 0.5, 0.55, 1.0, 0.5, 1.0, 0.5, 0.5, 0.5, 0.5, 0.5, 1.0, 0.45, 1.0, 0.45, 0.5, 0.45, 0.5, 0.45, 1.0, 0.4, 1.0, 0.4, 0.5, 0.4, 0.5, 0.4, 1.0, 0.35, 1.0, 0.35, 0.5, 0.35, 0.5, 0.35, 1.0, 0.3, 1.0, 0.3, 0.5, 0.3, 0.5, 0.3, 1.0, 0.25, 1.0, 0.25, 0.5, 0.25, 0.5, 0.25, 1.0, 0.2, 1.0, 0.2, 0.5, 0.2, 0.5, 0.2, 1.0, 0.15, 1.0, 0.15, 0.5, 0.15, 0.5, 0.15, 1.0, 0.1, 1.0, 0.1, 0.5, 0.3242, 0.4783, 0.25, 0.49, 0.1758, 0.4783, 0.1089, 0.4442, 0.05584, 0.3911, 0.02175, 0.3242, 0.01, 0.25, 0.02175, 0.1758, 0.05584, 0.1089, 0.1089, 0.05584, 0.1758, 0.02175, 0.25, 0.01, 0.3242, 0.02175, 0.3911, 0.05584, 0.4442, 0.1089, 0.4783, 0.1758, 0.49, 0.25, 0.4783, 0.3242, 0.4442, 0.3911, 0.3911, 0.4442, 0.1, 0.5, 0.1, 1.0, 0.05, 1.0, 0.05, 0.5, 0.05, 0.5, 0.05, 1.0, -1.565e-07, 1.0, -1.565e-07, 0.5, 0.75, 0.49, 0.8242, 0.4783, 0.8911, 0.4442, 0.9442, 0.3911, 0.9783, 0.3242, 0.99, 0.25, 0.9783, 0.1758, 0.9442, 0.1089, 0.8911, 0.05584, 0.8242, 0.02175, 0.75, 0.01, 0.6758, 0.02175, 0.6089, 0.05584, 0.5558, 0.1089, 0.5217, 0.1758, 0.51, 0.25, 0.5217, 0.3242, 0.5558, 0.3911, 0.6089, 0.4442, 0.6758, 0.4783])
me_cylinder.materials.append(mat_grenade_body)
me_cylinder.update()
me_cylinder_001 = bpy.data.meshes.new('Cylinder.001')
me_cylinder_001.from_pydata([(0.0, 0.45, -0.2), (0.0, 0.45, 0.2), (0.1539, 0.4229, -0.2), (0.1539, 0.4229, 0.2), (0.2893, 0.3447, -0.2), (0.2893, 0.3447, 0.2), (0.3897, 0.225, -0.2), (0.3897, 0.225, 0.2), (0.4432, 0.07814, -0.2), (0.4432, 0.07814, 0.2), (0.4432, -0.07814, -0.2), (0.4432, -0.07814, 0.2), (0.3897, -0.225, -0.2), (0.3897, -0.225, 0.2), (0.2893, -0.3447, -0.2), (0.2893, -0.3447, 0.2), (0.1539, -0.4229, -0.2), (0.1539, -0.4229, 0.2), (0.0, -0.45, -0.2), (0.0, -0.45, 0.2), (-0.1539, -0.4229, -0.2), (-0.1539, -0.4229, 0.2), (-0.2893, -0.3447, -0.2), (-0.2893, -0.3447, 0.2), (-0.3897, -0.225, -0.2), (-0.3897, -0.225, 0.2), (-0.4432, -0.07814, -0.2), (-0.4432, -0.07814, 0.2), (-0.4432, 0.07814, -0.2), (-0.4432, 0.07814, 0.2), (-0.3897, 0.225, -0.2), (-0.3897, 0.225, 0.2), (-0.2893, 0.3447, -0.2), (-0.2893, 0.3447, 0.2), (-0.1539, 0.4229, -0.2), (-0.1539, 0.4229, 0.2)], [], [(0, 1, 3, 2), (2, 3, 5, 4), (4, 5, 7, 6), (6, 7, 9, 8), (8, 9, 11, 10), (10, 11, 13, 12), (12, 13, 15, 14), (14, 15, 17, 16), (16, 17, 19, 18), (18, 19, 21, 20), (20, 21, 23, 22), (22, 23, 25, 24), (24, 25, 27, 26), (26, 27, 29, 28), (28, 29, 31, 30), (30, 31, 33, 32), (3, 1, 35, 33, 31, 29, 27, 25, 23, 21, 19, 17, 15, 13, 11, 9, 7, 5), (32, 33, 35, 34), (34, 35, 1, 0), (0, 2, 4, 6, 8, 10, 12, 14, 16, 18, 20, 22, 24, 26, 28, 30, 32, 34)])
me_cylinder_001.polygons.foreach_set('use_smooth', [True] * 20)
_uv = me_cylinder_001.uv_layers.new(name='UVMap')
_uv.uv.foreach_set('vector', [1.0, 0.5, 1.0, 1.0, 0.9444, 1.0, 0.9444, 0.5, 0.9444, 0.5, 0.9444, 1.0, 0.8889, 1.0, 0.8889, 0.5, 0.8889, 0.5, 0.8889, 1.0, 0.8333, 1.0, 0.8333, 0.5, 0.8333, 0.5, 0.8333, 1.0, 0.7778, 1.0, 0.7778, 0.5, 0.7778, 0.5, 0.7778, 1.0, 0.7222, 1.0, 0.7222, 0.5, 0.7222, 0.5, 0.7222, 1.0, 0.6667, 1.0, 0.6667, 0.5, 0.6667, 0.5, 0.6667, 1.0, 0.6111, 1.0, 0.6111, 0.5, 0.6111, 0.5, 0.6111, 1.0, 0.5556, 1.0, 0.5556, 0.5, 0.5556, 0.5, 0.5556, 1.0, 0.5, 1.0, 0.5, 0.5, 0.5, 0.5, 0.5, 1.0, 0.4444, 1.0, 0.4444, 0.5, 0.4444, 0.5, 0.4444, 1.0, 0.3889, 1.0, 0.3889, 0.5, 0.3889, 0.5, 0.3889, 1.0, 0.3333, 1.0, 0.3333, 0.5, 0.3333, 0.5, 0.3333, 1.0, 0.2778, 1.0, 0.2778, 0.5, 0.2778, 0.5, 0.2778, 1.0, 0.2222, 1.0, 0.2222, 0.5, 0.2222, 0.5, 0.2222, 1.0, 0.1667, 1.0, 0.1667, 0.5, 0.1667, 0.5, 0.1667, 1.0, 0.1111, 1.0, 0.1111, 0.5, 0.3321, 0.4755, 0.25, 0.49, 0.1679, 0.4755, 0.09573, 0.4339, 0.04215, 0.37, 0.01365, 0.2917, 0.01365, 0.2083, 0.04215, 0.13, 0.09573, 0.06615, 0.1679, 0.02447, 0.25, 0.01, 0.3321, 0.02447, 0.4043, 0.06615, 0.4578, 0.13, 0.4864, 0.2083, 0.4864, 0.2917, 0.4578, 0.37, 0.4043, 0.4339, 0.1111, 0.5, 0.1111, 1.0, 0.05556, 1.0, 0.05556, 0.5, 0.05556, 0.5, 0.05556, 1.0, -1.863e-07, 1.0, -1.863e-07, 0.5, 0.75, 0.49, 0.8321, 0.4755, 0.9043, 0.4339, 0.9578, 0.37, 0.9864, 0.2917, 0.9864, 0.2083, 0.9578, 0.13, 0.9043, 0.06615, 0.8321, 0.02447, 0.75, 0.01, 0.6679, 0.02447, 0.5957, 0.06615, 0.5422, 0.13, 0.5136, 0.2083, 0.5136, 0.2917, 0.5422, 0.37, 0.5957, 0.4339, 0.6679, 0.4755])
me_cylinder_001.materials.append(mat_grenade_body)
me_cylinder_001.update()
me_cube = bpy.data.meshes.new('Cube')
me_cube.from_pydata([(-0.385, -0.15, -0.03), (-0.385, -0.15, 0.03), (-0.385, 0.15, -0.03), (-0.385, 0.15, 0.03), (0.385, -0.15, -0.03), (0.385, -0.15, 0.03), (0.385, 0.15, -0.03), (0.385, 0.15, 0.03)], [], [(0, 1, 3, 2), (2, 3, 7, 6), (6, 7, 5, 4), (4, 5, 1, 0), (2, 6, 4, 0), (7, 3, 1, 5)])
_uv = me_cube.uv_layers.new(name='UVMap')
_uv.uv.foreach_set('vector', [0.375, 0.0, 0.625, 0.0, 0.625, 0.25, 0.375, 0.25, 0.375, 0.25, 0.625, 0.25, 0.625, 0.5, 0.375, 0.5, 0.375, 0.5, 0.625, 0.5, 0.625, 0.75, 0.375, 0.75, 0.375, 0.75, 0.625, 0.75, 0.625, 1.0, 0.375, 1.0, 0.125, 0.5, 0.375, 0.5, 0.375, 0.75, 0.125, 0.75, 0.625, 0.5, 0.875, 0.5, 0.875, 0.75, 0.625, 0.75])
me_cube.materials.append(mat_grenade_body)
me_cube.update()
me_cube_001 = bpy.data.meshes.new('Cube.001')
me_cube_001.from_pydata([(-0.2185, -0.15, 0.3184), (-0.1665, -0.15, 0.3484), (-0.2185, 0.15, 0.3184), (-0.1665, 0.15, 0.3484), (0.1665, -0.15, -0.3484), (0.2185, -0.15, -0.3184), (0.1665, 0.15, -0.3484), (0.2185, 0.15, -0.3184)], [], [(0, 1, 3, 2), (2, 3, 7, 6), (6, 7, 5, 4), (4, 5, 1, 0), (2, 6, 4, 0), (7, 3, 1, 5)])
_uv = me_cube_001.uv_layers.new(name='UVMap')
_uv.uv.foreach_set('vector', [0.375, 0.0, 0.625, 0.0, 0.625, 0.25, 0.375, 0.25, 0.375, 0.25, 0.625, 0.25, 0.625, 0.5, 0.375, 0.5, 0.375, 0.5, 0.625, 0.5, 0.625, 0.75, 0.375, 0.75, 0.375, 0.75, 0.625, 0.75, 0.625, 1.0, 0.375, 1.0, 0.125, 0.5, 0.375, 0.5, 0.375, 0.75, 0.125, 0.75, 0.625, 0.5, 0.875, 0.5, 0.875, 0.75, 0.625, 0.75])
me_cube_001.materials.append(mat_grenade_body)
me_cube_001.update()
me_cylinder_002 = bpy.data.meshes.new('Cylinder.002')
me_cylinder_002.from_pydata([(0.0, 0.05, -0.275), (0.0, 0.05, 0.275), (0.02939, 0.04045, -0.275), (0.02939, 0.04045, 0.275), (0.04755, 0.01545, -0.275), (0.04755, 0.01545, 0.275), (0.04755, -0.01545, -0.275), (0.04755, -0.01545, 0.275), (0.02939, -0.04045, -0.275), (0.02939, -0.04045, 0.275), (0.0, -0.05, -0.275), (0.0, -0.05, 0.275), (-0.02939, -0.04045, -0.275), (-0.02939, -0.04045, 0.275), (-0.04755, -0.01545, -0.275), (-0.04755, -0.01545, 0.275), (-0.04755, 0.01545, -0.275), (-0.04755, 0.01545, 0.275), (-0.02939, 0.04045, -0.275), (-0.02939, 0.04045, 0.275)], [], [(0, 1, 3, 2), (2, 3, 5, 4), (4, 5, 7, 6), (6, 7, 9, 8), (8, 9, 11, 10), (10, 11, 13, 12), (12, 13, 15, 14), (14, 15, 17, 16), (3, 1, 19, 17, 15, 13, 11, 9, 7, 5), (16, 17, 19, 18), (18, 19, 1, 0), (0, 2, 4, 6, 8, 10, 12, 14, 16, 18)])
_uv = me_cylinder_002.uv_layers.new(name='UVMap')
_uv.uv.foreach_set('vector', [1.0, 0.5, 1.0, 1.0, 0.9, 1.0, 0.9, 0.5, 0.9, 0.5, 0.9, 1.0, 0.8, 1.0, 0.8, 0.5, 0.8, 0.5, 0.8, 1.0, 0.7, 1.0, 0.7, 0.5, 0.7, 0.5, 0.7, 1.0, 0.6, 1.0, 0.6, 0.5, 0.6, 0.5, 0.6, 1.0, 0.5, 1.0, 0.5, 0.5, 0.5, 0.5, 0.5, 1.0, 0.4, 1.0, 0.4, 0.5, 0.4, 0.5, 0.4, 1.0, 0.3, 1.0, 0.3, 0.5, 0.3, 0.5, 0.3, 1.0, 0.2, 1.0, 0.2, 0.5, 0.3911, 0.4442, 0.25, 0.49, 0.1089, 0.4442, 0.02175, 0.3242, 0.02175, 0.1758, 0.1089, 0.05584, 0.25, 0.01, 0.3911, 0.05584, 0.4783, 0.1758, 0.4783, 0.3242, 0.2, 0.5, 0.2, 1.0, 0.1, 1.0, 0.1, 0.5, 0.1, 0.5, 0.1, 1.0, -7.451e-08, 1.0, -7.451e-08, 0.5, 0.75, 0.49, 0.8911, 0.4442, 0.9783, 0.3242, 0.9783, 0.1758, 0.8911, 0.05584, 0.75, 0.01, 0.6089, 0.05584, 0.5217, 0.1758, 0.5217, 0.3242, 0.6089, 0.4442])
me_cylinder_002.materials.append(mat_grenade_pin)
me_cylinder_002.update()
me_torus = bpy.data.meshes.new('Torus')
me_torus.from_pydata([(0.26, 0.0, 0.0), (0.2483, 0.0, 0.02828), (0.22, 0.0, 0.04), (0.1917, 0.0, 0.02828), (0.18, 0.0, 4.899e-18), (0.1917, 0.0, -0.02828), (0.22, 0.0, -0.04), (0.2483, 0.0, -0.02828), (0.2443, 0.08893, 0.0), (0.2333, 0.08492, 0.02828), (0.2067, 0.07524, 0.04), (0.1802, 0.06557, 0.02828), (0.1691, 0.06156, 4.899e-18), (0.1802, 0.06557, -0.02828), (0.2067, 0.07524, -0.04), (0.2333, 0.08492, -0.02828), (0.1992, 0.1671, 0.0), (0.1902, 0.1596, 0.02828), (0.1685, 0.1414, 0.04), (0.1469, 0.1232, 0.02828), (0.1379, 0.1157, 4.899e-18), (0.1469, 0.1232, -0.02828), (0.1685, 0.1414, -0.04), (0.1902, 0.1596, -0.02828), (0.13, 0.2252, 0.0), (0.1241, 0.215, 0.02828), (0.11, 0.1905, 0.04), (0.09586, 0.166, 0.02828), (0.09, 0.1559, 4.899e-18), (0.09586, 0.166, -0.02828), (0.11, 0.1905, -0.04), (0.1241, 0.215, -0.02828), (0.04515, 0.256, 0.0), (0.04311, 0.2445, 0.02828), (0.0382, 0.2167, 0.04), (0.03329, 0.1888, 0.02828), (0.03126, 0.1773, 4.899e-18), (0.03329, 0.1888, -0.02828), (0.0382, 0.2167, -0.04), (0.04311, 0.2445, -0.02828), (-0.04515, 0.2561, 0.0), (-0.04311, 0.2445, 0.02828), (-0.0382, 0.2167, 0.04), (-0.03329, 0.1888, 0.02828), (-0.03126, 0.1773, 4.899e-18), (-0.03329, 0.1888, -0.02828), (-0.0382, 0.2167, -0.04), (-0.04311, 0.2445, -0.02828), (-0.13, 0.2252, 0.0), (-0.1241, 0.215, 0.02828), (-0.11, 0.1905, 0.04), (-0.09586, 0.166, 0.02828), (-0.09, 0.1559, 4.899e-18), (-0.09586, 0.166, -0.02828), (-0.11, 0.1905, -0.04), (-0.1241, 0.215, -0.02828), (-0.1992, 0.1671, 0.0), (-0.1902, 0.1596, 0.02828), (-0.1685, 0.1414, 0.04), (-0.1469, 0.1232, 0.02828), (-0.1379, 0.1157, 4.899e-18), (-0.1469, 0.1232, -0.02828), (-0.1685, 0.1414, -0.04), (-0.1902, 0.1596, -0.02828), (-0.2443, 0.08893, 0.0), (-0.2333, 0.08492, 0.02828), (-0.2067, 0.07524, 0.04), (-0.1802, 0.06557, 0.02828), (-0.1691, 0.06156, 4.899e-18), (-0.1802, 0.06557, -0.02828), (-0.2067, 0.07524, -0.04), (-0.2333, 0.08492, -0.02828), (-0.26, 2.273e-08, 0.0), (-0.2483, 2.171e-08, 0.02828), (-0.22, 1.923e-08, 0.04), (-0.1917, 1.676e-08, 0.02828), (-0.18, 1.574e-08, 4.899e-18), (-0.1917, 1.676e-08, -0.02828), (-0.22, 1.923e-08, -0.04), (-0.2483, 2.171e-08, -0.02828), (-0.2443, -0.08893, 0.0), (-0.2333, -0.08492, 0.02828), (-0.2067, -0.07524, 0.04), (-0.1802, -0.06557, 0.02828), (-0.1691, -0.06156, 4.899e-18), (-0.1802, -0.06557, -0.02828), (-0.2067, -0.07524, -0.04), (-0.2333, -0.08492, -0.02828), (-0.1992, -0.1671, 0.0), (-0.1902, -0.1596, 0.02828), (-0.1685, -0.1414, 0.04), (-0.1469, -0.1232, 0.02828), (-0.1379, -0.1157, 4.899e-18), (-0.1469, -0.1232, -0.02828), (-0.1685, -0.1414, -0.04), (-0.1902, -0.1596, -0.02828), (-0.13, -0.2252, 0.0), (-0.1241, -0.215, 0.02828), (-0.11, -0.1905, 0.04), (-0.09586, -0.166, 0.02828), (-0.09, -0.1559, 4.899e-18), (-0.09586, -0.166, -0.02828), (-0.11, -0.1905, -0.04), (-0.1241, -0.215, -0.02828), (-0.04515, -0.2561, 0.0), (-0.04311, -0.2445, 0.02828), (-0.0382, -0.2167, 0.04), (-0.03329, -0.1888, 0.02828), (-0.03126, -0.1773, 4.899e-18), (-0.03329, -0.1888, -0.02828), (-0.0382, -0.2167, -0.04), (-0.04311, -0.2445, -0.02828), (0.04515, -0.256, 0.0), (0.04311, -0.2445, 0.02828), (0.0382, -0.2167, 0.04), (0.03329, -0.1888, 0.02828), (0.03126, -0.1773, 4.899e-18), (0.03329, -0.1888, -0.02828), (0.0382, -0.2167, -0.04), (0.04311, -0.2445, -0.02828), (0.13, -0.2252, 0.0), (0.1241, -0.215, 0.02828), (0.11, -0.1905, 0.04), (0.09586, -0.166, 0.02828), (0.09, -0.1559, 4.899e-18), (0.09586, -0.166, -0.02828), (0.11, -0.1905, -0.04), (0.1241, -0.215, -0.02828), (0.1992, -0.1671, 0.0), (0.1902, -0.1596, 0.02828), (0.1685, -0.1414, 0.04), (0.1469, -0.1232, 0.02828), (0.1379, -0.1157, 4.899e-18), (0.1469, -0.1232, -0.02828), (0.1685, -0.1414, -0.04), (0.1902, -0.1596, -0.02828), (0.2443, -0.08893, 0.0), (0.2333, -0.08492, 0.02828), (0.2067, -0.07524, 0.04), (0.1802, -0.06557, 0.02828), (0.1691, -0.06156, 4.899e-18), (0.1802, -0.06557, -0.02828), (0.2067, -0.07524, -0.04), (0.2333, -0.08492, -0.02828)], [], [(0, 8, 9, 1), (1, 9, 10, 2), (2, 10, 11, 3), (3, 11, 12, 4), (4, 12, 13, 5), (5, 13, 14, 6), (6, 14, 15, 7), (7, 15, 8, 0), (8, 16, 17, 9), (9, 17, 18, 10), (10, 18, 19, 11), (11, 19, 20, 12), (12, 20, 21, 13), (13, 21, 22, 14), (14, 22, 23, 15), (15, 23, 16, 8), (16, 24, 25, 17), (17, 25, 26, 18), (18, 26, 27, 19), (19, 27, 28, 20), (20, 28, 29, 21), (21, 29, 30, 22), (22, 30, 31, 23), (23, 31, 24, 16), (24, 32, 33, 25), (25, 33, 34, 26), (26, 34, 35, 27), (27, 35, 36, 28), (28, 36, 37, 29), (29, 37, 38, 30), (30, 38, 39, 31), (31, 39, 32, 24), (32, 40, 41, 33), (33, 41, 42, 34), (34, 42, 43, 35), (35, 43, 44, 36), (36, 44, 45, 37), (37, 45, 46, 38), (38, 46, 47, 39), (39, 47, 40, 32), (40, 48, 49, 41), (41, 49, 50, 42), (42, 50, 51, 43), (43, 51, 52, 44), (44, 52, 53, 45), (45, 53, 54, 46), (46, 54, 55, 47), (47, 55, 48, 40), (48, 56, 57, 49), (49, 57, 58, 50), (50, 58, 59, 51), (51, 59, 60, 52), (52, 60, 61, 53), (53, 61, 62, 54), (54, 62, 63, 55), (55, 63, 56, 48), (56, 64, 65, 57), (57, 65, 66, 58), (58, 66, 67, 59), (59, 67, 68, 60), (60, 68, 69, 61), (61, 69, 70, 62), (62, 70, 71, 63), (63, 71, 64, 56), (64, 72, 73, 65), (65, 73, 74, 66), (66, 74, 75, 67), (67, 75, 76, 68), (68, 76, 77, 69), (69, 77, 78, 70), (70, 78, 79, 71), (71, 79, 72, 64), (72, 80, 81, 73), (73, 81, 82, 74), (74, 82, 83, 75), (75, 83, 84, 76), (76, 84, 85, 77), (77, 85, 86, 78), (78, 86, 87, 79), (79, 87, 80, 72), (80, 88, 89, 81), (81, 89, 90, 82), (82, 90, 91, 83), (83, 91, 92, 84), (84, 92, 93, 85), (85, 93, 94, 86), (86, 94, 95, 87), (87, 95, 88, 80), (88, 96, 97, 89), (89, 97, 98, 90), (90, 98, 99, 91), (91, 99, 100, 92), (92, 100, 101, 93), (93, 101, 102, 94), (94, 102, 103, 95), (95, 103, 96, 88), (96, 104, 105, 97), (97, 105, 106, 98), (98, 106, 107, 99), (99, 107, 108, 100), (100, 108, 109, 101), (101, 109, 110, 102), (102, 110, 111, 103), (103, 111, 104, 96), (104, 112, 113, 105), (105, 113, 114, 106), (106, 114, 115, 107), (107, 115, 116, 108), (108, 116, 117, 109), (109, 117, 118, 110), (110, 118, 119, 111), (111, 119, 112, 104), (112, 120, 121, 113), (113, 121, 122, 114), (114, 122, 123, 115), (115, 123, 124, 116), (116, 124, 125, 117), (117, 125, 126, 118), (118, 126, 127, 119), (119, 127, 120, 112), (120, 128, 129, 121), (121, 129, 130, 122), (122, 130, 131, 123), (123, 131, 132, 124), (124, 132, 133, 125), (125, 133, 134, 126), (126, 134, 135, 127), (127, 135, 128, 120), (128, 136, 137, 129), (129, 137, 138, 130), (130, 138, 139, 131), (131, 139, 140, 132), (132, 140, 141, 133), (133, 141, 142, 134), (134, 142, 143, 135), (135, 143, 136, 128), (136, 0, 1, 137), (137, 1, 2, 138), (138, 2, 3, 139), (139, 3, 4, 140), (140, 4, 5, 141), (141, 5, 6, 142), (142, 6, 7, 143), (143, 7, 0, 136)])
me_torus.polygons.foreach_set('use_smooth', [True] * 144)
_uv = me_torus.uv_layers.new(name='UVMap')
_uv.uv.foreach_set('vector', [0.5, 0.5, 0.5556, 0.5, 0.5556, 0.625, 0.5, 0.625, 0.5, 0.625, 0.5556, 0.625, 0.5556, 0.75, 0.5, 0.75, 0.5, 0.75, 0.5556, 0.75, 0.5556, 0.875, 0.5, 0.875, 0.5, 0.875, 0.5556, 0.875, 0.5556, 1.0, 0.5, 1.0, 0.5, 0.0, 0.5556, 0.0, 0.5556, 0.125, 0.5, 0.125, 0.5, 0.125, 0.5556, 0.125, 0.5556, 0.25, 0.5, 0.25, 0.5, 0.25, 0.5556, 0.25, 0.5556, 0.375, 0.5, 0.375, 0.5, 0.375, 0.5556, 0.375, 0.5556, 0.5, 0.5, 0.5, 0.5556, 0.5, 0.6111, 0.5, 0.6111, 0.625, 0.5556, 0.625, 0.5556, 0.625, 0.6111, 0.625, 0.6111, 0.75, 0.5556, 0.75, 0.5556, 0.75, 0.6111, 0.75, 0.6111, 0.875, 0.5556, 0.875, 0.5556, 0.875, 0.6111, 0.875, 0.6111, 1.0, 0.5556, 1.0, 0.5556, 0.0, 0.6111, 0.0, 0.6111, 0.125, 0.5556, 0.125, 0.5556, 0.125, 0.6111, 0.125, 0.6111, 0.25, 0.5556, 0.25, 0.5556, 0.25, 0.6111, 0.25, 0.6111, 0.375, 0.5556, 0.375, 0.5556, 0.375, 0.6111, 0.375, 0.6111, 0.5, 0.5556, 0.5, 0.6111, 0.5, 0.6667, 0.5, 0.6667, 0.625, 0.6111, 0.625, 0.6111, 0.625, 0.6667, 0.625, 0.6667, 0.75, 0.6111, 0.75, 0.6111, 0.75, 0.6667, 0.75, 0.6667, 0.875, 0.6111, 0.875, 0.6111, 0.875, 0.6667, 0.875, 0.6667, 1.0, 0.6111, 1.0, 0.6111, 0.0, 0.6667, 0.0, 0.6667, 0.125, 0.6111, 0.125, 0.6111, 0.125, 0.6667, 0.125, 0.6667, 0.25, 0.6111, 0.25, 0.6111, 0.25, 0.6667, 0.25, 0.6667, 0.375, 0.6111, 0.375, 0.6111, 0.375, 0.6667, 0.375, 0.6667, 0.5, 0.6111, 0.5, 0.6667, 0.5, 0.7222, 0.5, 0.7222, 0.625, 0.6667, 0.625, 0.6667, 0.625, 0.7222, 0.625, 0.7222, 0.75, 0.6667, 0.75, 0.6667, 0.75, 0.7222, 0.75, 0.7222, 0.875, 0.6667, 0.875, 0.6667, 0.875, 0.7222, 0.875, 0.7222, 1.0, 0.6667, 1.0, 0.6667, 0.0, 0.7222, 0.0, 0.7222, 0.125, 0.6667, 0.125, 0.6667, 0.125, 0.7222, 0.125, 0.7222, 0.25, 0.6667, 0.25, 0.6667, 0.25, 0.7222, 0.25, 0.7222, 0.375, 0.6667, 0.375, 0.6667, 0.375, 0.7222, 0.375, 0.7222, 0.5, 0.6667, 0.5, 0.7222, 0.5, 0.7778, 0.5, 0.7778, 0.625, 0.7222, 0.625, 0.7222, 0.625, 0.7778, 0.625, 0.7778, 0.75, 0.7222, 0.75, 0.7222, 0.75, 0.7778, 0.75, 0.7778, 0.875, 0.7222, 0.875, 0.7222, 0.875, 0.7778, 0.875, 0.7778, 1.0, 0.7222, 1.0, 0.7222, 0.0, 0.7778, 0.0, 0.7778, 0.125, 0.7222, 0.125, 0.7222, 0.125, 0.7778, 0.125, 0.7778, 0.25, 0.7222, 0.25, 0.7222, 0.25, 0.7778, 0.25, 0.7778, 0.375, 0.7222, 0.375, 0.7222, 0.375, 0.7778, 0.375, 0.7778, 0.5, 0.7222, 0.5, 0.7778, 0.5, 0.8333, 0.5, 0.8333, 0.625, 0.7778, 0.625, 0.7778, 0.625, 0.8333, 0.625, 0.8333, 0.75, 0.7778, 0.75, 0.7778, 0.75, 0.8333, 0.75, 0.8333, 0.875, 0.7778, 0.875, 0.7778, 0.875, 0.8333, 0.875, 0.8333, 1.0, 0.7778, 1.0, 0.7778, 0.0, 0.8333, 0.0, 0.8333, 0.125, 0.7778, 0.125, 0.7778, 0.125, 0.8333, 0.125, 0.8333, 0.25, 0.7778, 0.25, 0.7778, 0.25, 0.8333, 0.25, 0.8333, 0.375, 0.7778, 0.375, 0.7778, 0.375, 0.8333, 0.375, 0.8333, 0.5, 0.7778, 0.5, 0.8333, 0.5, 0.8889, 0.5, 0.8889, 0.625, 0.8333, 0.625, 0.8333, 0.625, 0.8889, 0.625, 0.8889, 0.75, 0.8333, 0.75, 0.8333, 0.75, 0.8889, 0.75, 0.8889, 0.875, 0.8333, 0.875, 0.8333, 0.875, 0.8889, 0.875, 0.8889, 1.0, 0.8333, 1.0, 0.8333, 0.0, 0.8889, 0.0, 0.8889, 0.125, 0.8333, 0.125, 0.8333, 0.125, 0.8889, 0.125, 0.8889, 0.25, 0.8333, 0.25, 0.8333, 0.25, 0.8889, 0.25, 0.8889, 0.375, 0.8333, 0.375, 0.8333, 0.375, 0.8889, 0.375, 0.8889, 0.5, 0.8333, 0.5, 0.8889, 0.5, 0.9444, 0.5, 0.9444, 0.625, 0.8889, 0.625, 0.8889, 0.625, 0.9444, 0.625, 0.9444, 0.75, 0.8889, 0.75, 0.8889, 0.75, 0.9444, 0.75, 0.9444, 0.875, 0.8889, 0.875, 0.8889, 0.875, 0.9444, 0.875, 0.9444, 1.0, 0.8889, 1.0, 0.8889, 0.0, 0.9444, 0.0, 0.9444, 0.125, 0.8889, 0.125, 0.8889, 0.125, 0.9444, 0.125, 0.9444, 0.25, 0.8889, 0.25, 0.8889, 0.25, 0.9444, 0.25, 0.9444, 0.375, 0.8889, 0.375, 0.8889, 0.375, 0.9444, 0.375, 0.9444, 0.5, 0.8889, 0.5, 0.9444, 0.5, 1.0, 0.5, 1.0, 0.625, 0.9444, 0.625, 0.9444, 0.625, 1.0, 0.625, 1.0, 0.75, 0.9444, 0.75, 0.9444, 0.75, 1.0, 0.75, 1.0, 0.875, 0.9444, 0.875, 0.9444, 0.875, 1.0, 0.875, 1.0, 1.0, 0.9444, 1.0, 0.9444, 0.0, 1.0, 0.0, 1.0, 0.125, 0.9444, 0.125, 0.9444, 0.125, 1.0, 0.125, 1.0, 0.25, 0.9444, 0.25, 0.9444, 0.25, 1.0, 0.25, 1.0, 0.375, 0.9444, 0.375, 0.9444, 0.375, 1.0, 0.375, 1.0, 0.5, 0.9444, 0.5, 2.22e-16, 0.5, 0.05556, 0.5, 0.05556, 0.625, 2.22e-16, 0.625, 2.22e-16, 0.625, 0.05556, 0.625, 0.05556, 0.75, 2.22e-16, 0.75, 2.22e-16, 0.75, 0.05556, 0.75, 0.05556, 0.875, 2.22e-16, 0.875, 2.22e-16, 0.875, 0.05556, 0.875, 0.05556, 1.0, 2.22e-16, 1.0, 2.22e-16, 0.0, 0.05556, 0.0, 0.05556, 0.125, 2.22e-16, 0.125, 2.22e-16, 0.125, 0.05556, 0.125, 0.05556, 0.25, 2.22e-16, 0.25, 2.22e-16, 0.25, 0.05556, 0.25, 0.05556, 0.375, 2.22e-16, 0.375, 2.22e-16, 0.375, 0.05556, 0.375, 0.05556, 0.5, 2.22e-16, 0.5, 0.05556, 0.5, 0.1111, 0.5, 0.1111, 0.625, 0.05556, 0.625, 0.05556, 0.625, 0.1111, 0.625, 0.1111, 0.75, 0.05556, 0.75, 0.05556, 0.75, 0.1111, 0.75, 0.1111, 0.875, 0.05556, 0.875, 0.05556, 0.875, 0.1111, 0.875, 0.1111, 1.0, 0.05556, 1.0, 0.05556, 0.0, 0.1111, 0.0, 0.1111, 0.125, 0.05556, 0.125, 0.05556, 0.125, 0.1111, 0.125, 0.1111, 0.25, 0.05556, 0.25, 0.05556, 0.25, 0.1111, 0.25, 0.1111, 0.375, 0.05556, 0.375, 0.05556, 0.375, 0.1111, 0.375, 0.1111, 0.5, 0.05556, 0.5, 0.1111, 0.5, 0.1667, 0.5, 0.1667, 0.625, 0.1111, 0.625, 0.1111, 0.625, 0.1667, 0.625, 0.1667, 0.75, 0.1111, 0.75, 0.1111, 0.75, 0.1667, 0.75, 0.1667, 0.875, 0.1111, 0.875, 0.1111, 0.875, 0.1667, 0.875, 0.1667, 1.0, 0.1111, 1.0, 0.1111, 0.0, 0.1667, 0.0, 0.1667, 0.125, 0.1111, 0.125, 0.1111, 0.125, 0.1667, 0.125, 0.1667, 0.25, 0.1111, 0.25, 0.1111, 0.25, 0.1667, 0.25, 0.1667, 0.375, 0.1111, 0.375, 0.1111, 0.375, 0.1667, 0.375, 0.1667, 0.5, 0.1111, 0.5, 0.1667, 0.5, 0.2222, 0.5, 0.2222, 0.625, 0.1667, 0.625, 0.1667, 0.625, 0.2222, 0.625, 0.2222, 0.75, 0.1667, 0.75, 0.1667, 0.75, 0.2222, 0.75, 0.2222, 0.875, 0.1667, 0.875, 0.1667, 0.875, 0.2222, 0.875, 0.2222, 1.0, 0.1667, 1.0, 0.1667, 0.0, 0.2222, 0.0, 0.2222, 0.125, 0.1667, 0.125, 0.1667, 0.125, 0.2222, 0.125, 0.2222, 0.25, 0.1667, 0.25, 0.1667, 0.25, 0.2222, 0.25, 0.2222, 0.375, 0.1667, 0.375, 0.1667, 0.375, 0.2222, 0.375, 0.2222, 0.5, 0.1667, 0.5, 0.2222, 0.5, 0.2778, 0.5, 0.2778, 0.625, 0.2222, 0.625, 0.2222, 0.625, 0.2778, 0.625, 0.2778, 0.75, 0.2222, 0.75, 0.2222, 0.75, 0.2778, 0.75, 0.2778, 0.875, 0.2222, 0.875, 0.2222, 0.875, 0.2778, 0.875, 0.2778, 1.0, 0.2222, 1.0, 0.2222, 0.0, 0.2778, 0.0, 0.2778, 0.125, 0.2222, 0.125, 0.2222, 0.125, 0.2778, 0.125, 0.2778, 0.25, 0.2222, 0.25, 0.2222, 0.25, 0.2778, 0.25, 0.2778, 0.375, 0.2222, 0.375, 0.2222, 0.375, 0.2778, 0.375, 0.2778, 0.5, 0.2222, 0.5, 0.2778, 0.5, 0.3333, 0.5, 0.3333, 0.625, 0.2778, 0.625, 0.2778, 0.625, 0.3333, 0.625, 0.3333, 0.75, 0.2778, 0.75, 0.2778, 0.75, 0.3333, 0.75, 0.3333, 0.875, 0.2778, 0.875, 0.2778, 0.875, 0.3333, 0.875, 0.3333, 1.0, 0.2778, 1.0, 0.2778, 0.0, 0.3333, 0.0, 0.3333, 0.125, 0.2778, 0.125, 0.2778, 0.125, 0.3333, 0.125, 0.3333, 0.25, 0.2778, 0.25, 0.2778, 0.25, 0.3333, 0.25, 0.3333, 0.375, 0.2778, 0.375, 0.2778, 0.375, 0.3333, 0.375, 0.3333, 0.5, 0.2778, 0.5, 0.3333, 0.5, 0.3889, 0.5, 0.3889, 0.625, 0.3333, 0.625, 0.3333, 0.625, 0.3889, 0.625, 0.3889, 0.75, 0.3333, 0.75, 0.3333, 0.75, 0.3889, 0.75, 0.3889, 0.875, 0.3333, 0.875, 0.3333, 0.875, 0.3889, 0.875, 0.3889, 1.0, 0.3333, 1.0, 0.3333, 0.0, 0.3889, 0.0, 0.3889, 0.125, 0.3333, 0.125, 0.3333, 0.125, 0.3889, 0.125, 0.3889, 0.25, 0.3333, 0.25, 0.3333, 0.25, 0.3889, 0.25, 0.3889, 0.375, 0.3333, 0.375, 0.3333, 0.375, 0.3889, 0.375, 0.3889, 0.5, 0.3333, 0.5, 0.3889, 0.5, 0.4444, 0.5, 0.4444, 0.625, 0.3889, 0.625, 0.3889, 0.625, 0.4444, 0.625, 0.4444, 0.75, 0.3889, 0.75, 0.3889, 0.75, 0.4444, 0.75, 0.4444, 0.875, 0.3889, 0.875, 0.3889, 0.875, 0.4444, 0.875, 0.4444, 1.0, 0.3889, 1.0, 0.3889, 0.0, 0.4444, 0.0, 0.4444, 0.125, 0.3889, 0.125, 0.3889, 0.125, 0.4444, 0.125, 0.4444, 0.25, 0.3889, 0.25, 0.3889, 0.25, 0.4444, 0.25, 0.4444, 0.375, 0.3889, 0.375, 0.3889, 0.375, 0.4444, 0.375, 0.4444, 0.5, 0.3889, 0.5, 0.4444, 0.5, 0.5, 0.5, 0.5, 0.625, 0.4444, 0.625, 0.4444, 0.625, 0.5, 0.625, 0.5, 0.75, 0.4444, 0.75, 0.4444, 0.75, 0.5, 0.75, 0.5, 0.875, 0.4444, 0.875, 0.4444, 0.875, 0.5, 0.875, 0.5, 1.0, 0.4444, 1.0, 0.4444, 0.0, 0.5, 0.0, 0.5, 0.125, 0.4444, 0.125, 0.4444, 0.125, 0.5, 0.125, 0.5, 0.25, 0.4444, 0.25, 0.4444, 0.25, 0.5, 0.25, 0.5, 0.375, 0.4444, 0.375, 0.4444, 0.375, 0.5, 0.375, 0.5, 0.5, 0.4444, 0.5])
me_torus.materials.append(mat_grenade_pin)
me_torus.update()
me_torus_001 = bpy.data.meshes.new('Torus.001')
me_torus_001.from_pydata([(1.224, 0.0, 0.0), (1.204, 0.0, 0.03464), (1.164, 0.0, 0.03464), (1.144, 0.0, 4.899e-18), (1.164, 0.0, -0.03464), (1.204, 0.0, -0.03464), (1.164, 0.3783, 0.0), (1.145, 0.3721, 0.03464), (1.107, 0.3597, 0.03464), (1.088, 0.3535, 4.899e-18), (1.107, 0.3597, -0.03464), (1.145, 0.3721, -0.03464), (0.9903, 0.7195, 0.0), (0.9741, 0.7077, 0.03464), (0.9418, 0.6842, 0.03464), (0.9256, 0.6725, 4.899e-18), (0.9418, 0.6842, -0.03464), (0.9741, 0.7077, -0.03464), (0.7195, 0.9903, 0.0), (0.7077, 0.9741, 0.03464), (0.6842, 0.9418, 0.03464), (0.6725, 0.9256, 4.899e-18), (0.6842, 0.9418, -0.03464), (0.7077, 0.9741, -0.03464), (0.3783, 1.164, 0.0), (0.3721, 1.145, 0.03464), (0.3597, 1.107, 0.03464), (0.3535, 1.088, 4.899e-18), (0.3597, 1.107, -0.03464), (0.3721, 1.145, -0.03464), (9.242e-08, 1.224, 0.0), (9.091e-08, 1.204, 0.03464), (8.789e-08, 1.164, 0.03464), (8.638e-08, 1.144, 4.899e-18), (8.789e-08, 1.164, -0.03464), (9.091e-08, 1.204, -0.03464), (-0.3783, 1.164, 0.0), (-0.3721, 1.145, 0.03464), (-0.3597, 1.107, 0.03464), (-0.3535, 1.088, 4.899e-18), (-0.3597, 1.107, -0.03464), (-0.3721, 1.145, -0.03464), (-0.7195, 0.9903, 0.0), (-0.7077, 0.9741, 0.03464), (-0.6842, 0.9418, 0.03464), (-0.6725, 0.9256, 4.899e-18), (-0.6842, 0.9418, -0.03464), (-0.7077, 0.9741, -0.03464), (-0.9903, 0.7195, 0.0), (-0.9741, 0.7077, 0.03464), (-0.9418, 0.6842, 0.03464), (-0.9256, 0.6725, 4.899e-18), (-0.9418, 0.6842, -0.03464), (-0.9741, 0.7077, -0.03464), (-1.164, 0.3783, 0.0), (-1.145, 0.3721, 0.03464), (-1.107, 0.3597, 0.03464), (-1.088, 0.3535, 4.899e-18), (-1.107, 0.3597, -0.03464), (-1.145, 0.3721, -0.03464), (-1.224, 1.07e-07, 0.0), (-1.204, 1.053e-07, 0.03464), (-1.164, 1.018e-07, 0.03464), (-1.144, 1e-07, 4.899e-18), (-1.164, 1.018e-07, -0.03464), (-1.204, 1.053e-07, -0.03464), (-1.164, -0.3783, 0.0), (-1.145, -0.3721, 0.03464), (-1.107, -0.3597, 0.03464), (-1.088, -0.3535, 4.899e-18), (-1.107, -0.3597, -0.03464), (-1.145, -0.3721, -0.03464), (-0.9903, -0.7195, 0.0), (-0.9741, -0.7077, 0.03464), (-0.9418, -0.6842, 0.03464), (-0.9256, -0.6725, 4.899e-18), (-0.9418, -0.6842, -0.03464), (-0.9741, -0.7077, -0.03464), (-0.7195, -0.9903, 0.0), (-0.7077, -0.9741, 0.03464), (-0.6842, -0.9418, 0.03464), (-0.6725, -0.9256, 4.899e-18), (-0.6842, -0.9418, -0.03464), (-0.7077, -0.9741, -0.03464), (-0.3783, -1.164, 0.0), (-0.3721, -1.145, 0.03464), (-0.3597, -1.107, 0.03464), (-0.3535, -1.088, 4.899e-18), (-0.3597, -1.107, -0.03464), (-0.3721, -1.145, -0.03464), (9.242e-08, -1.224, 0.0), (9.091e-08, -1.204, 0.03464), (8.789e-08, -1.164, 0.03464), (8.638e-08, -1.144, 4.899e-18), (8.789e-08, -1.164, -0.03464), (9.091e-08, -1.204, -0.03464), (0.3783, -1.164, 0.0), (0.3721, -1.145, 0.03464), (0.3597, -1.107, 0.03464), (0.3535, -1.088, 4.899e-18), (0.3597, -1.107, -0.03464), (0.3721, -1.145, -0.03464), (0.7195, -0.9903, 0.0), (0.7077, -0.9741, 0.03464), (0.6842, -0.9418, 0.03464), (0.6725, -0.9256, 4.899e-18), (0.6842, -0.9418, -0.03464), (0.7077, -0.9741, -0.03464), (0.9903, -0.7195, 0.0), (0.9741, -0.7077, 0.03464), (0.9418, -0.6842, 0.03464), (0.9256, -0.6725, 4.899e-18), (0.9418, -0.6842, -0.03464), (0.9741, -0.7077, -0.03464), (1.164, -0.3783, 0.0), (1.145, -0.3721, 0.03464), (1.107, -0.3597, 0.03464), (1.088, -0.3535, 4.899e-18), (1.107, -0.3597, -0.03464), (1.145, -0.3721, -0.03464)], [], [(0, 6, 7, 1), (1, 7, 8, 2), (2, 8, 9, 3), (3, 9, 10, 4), (4, 10, 11, 5), (5, 11, 6, 0), (6, 12, 13, 7), (7, 13, 14, 8), (8, 14, 15, 9), (9, 15, 16, 10), (10, 16, 17, 11), (11, 17, 12, 6), (12, 18, 19, 13), (13, 19, 20, 14), (14, 20, 21, 15), (15, 21, 22, 16), (16, 22, 23, 17), (17, 23, 18, 12), (18, 24, 25, 19), (19, 25, 26, 20), (20, 26, 27, 21), (21, 27, 28, 22), (22, 28, 29, 23), (23, 29, 24, 18), (24, 30, 31, 25), (25, 31, 32, 26), (26, 32, 33, 27), (27, 33, 34, 28), (28, 34, 35, 29), (29, 35, 30, 24), (30, 36, 37, 31), (31, 37, 38, 32), (32, 38, 39, 33), (33, 39, 40, 34), (34, 40, 41, 35), (35, 41, 36, 30), (36, 42, 43, 37), (37, 43, 44, 38), (38, 44, 45, 39), (39, 45, 46, 40), (40, 46, 47, 41), (41, 47, 42, 36), (42, 48, 49, 43), (43, 49, 50, 44), (44, 50, 51, 45), (45, 51, 52, 46), (46, 52, 53, 47), (47, 53, 48, 42), (48, 54, 55, 49), (49, 55, 56, 50), (50, 56, 57, 51), (51, 57, 58, 52), (52, 58, 59, 53), (53, 59, 54, 48), (54, 60, 61, 55), (55, 61, 62, 56), (56, 62, 63, 57), (57, 63, 64, 58), (58, 64, 65, 59), (59, 65, 60, 54), (60, 66, 67, 61), (61, 67, 68, 62), (62, 68, 69, 63), (63, 69, 70, 64), (64, 70, 71, 65), (65, 71, 66, 60), (66, 72, 73, 67), (67, 73, 74, 68), (68, 74, 75, 69), (69, 75, 76, 70), (70, 76, 77, 71), (71, 77, 72, 66), (72, 78, 79, 73), (73, 79, 80, 74), (74, 80, 81, 75), (75, 81, 82, 76), (76, 82, 83, 77), (77, 83, 78, 72), (78, 84, 85, 79), (79, 85, 86, 80), (80, 86, 87, 81), (81, 87, 88, 82), (82, 88, 89, 83), (83, 89, 84, 78), (84, 90, 91, 85), (85, 91, 92, 86), (86, 92, 93, 87), (87, 93, 94, 88), (88, 94, 95, 89), (89, 95, 90, 84), (90, 96, 97, 91), (91, 97, 98, 92), (92, 98, 99, 93), (93, 99, 100, 94), (94, 100, 101, 95), (95, 101, 96, 90), (96, 102, 103, 97), (97, 103, 104, 98), (98, 104, 105, 99), (99, 105, 106, 100), (100, 106, 107, 101), (101, 107, 102, 96), (102, 108, 109, 103), (103, 109, 110, 104), (104, 110, 111, 105), (105, 111, 112, 106), (106, 112, 113, 107), (107, 113, 108, 102), (108, 114, 115, 109), (109, 115, 116, 110), (110, 116, 117, 111), (111, 117, 118, 112), (112, 118, 119, 113), (113, 119, 114, 108), (114, 0, 1, 115), (115, 1, 2, 116), (116, 2, 3, 117), (117, 3, 4, 118), (118, 4, 5, 119), (119, 5, 0, 114)])
me_torus_001.polygons.foreach_set('use_smooth', [True] * 120)
_uv = me_torus_001.uv_layers.new(name='UVMap')
_uv.uv.foreach_set('vector', [0.55, 0.5, 0.6, 0.5, 0.6, 0.6667, 0.55, 0.6667, 0.55, 0.6667, 0.6, 0.6667, 0.6, 0.8333, 0.55, 0.8333, 0.55, 0.8333, 0.6, 0.8333, 0.6, 1.0, 0.55, 1.0, 0.55, -1.11e-16, 0.6, -1.11e-16, 0.6, 0.1667, 0.55, 0.1667, 0.55, 0.1667, 0.6, 0.1667, 0.6, 0.3333, 0.55, 0.3333, 0.55, 0.3333, 0.6, 0.3333, 0.6, 0.5, 0.55, 0.5, 0.6, 0.5, 0.65, 0.5, 0.65, 0.6667, 0.6, 0.6667, 0.6, 0.6667, 0.65, 0.6667, 0.65, 0.8333, 0.6, 0.8333, 0.6, 0.8333, 0.65, 0.8333, 0.65, 1.0, 0.6, 1.0, 0.6, -1.11e-16, 0.65, -1.11e-16, 0.65, 0.1667, 0.6, 0.1667, 0.6, 0.1667, 0.65, 0.1667, 0.65, 0.3333, 0.6, 0.3333, 0.6, 0.3333, 0.65, 0.3333, 0.65, 0.5, 0.6, 0.5, 0.65, 0.5, 0.7, 0.5, 0.7, 0.6667, 0.65, 0.6667, 0.65, 0.6667, 0.7, 0.6667, 0.7, 0.8333, 0.65, 0.8333, 0.65, 0.8333, 0.7, 0.8333, 0.7, 1.0, 0.65, 1.0, 0.65, -1.11e-16, 0.7, -1.11e-16, 0.7, 0.1667, 0.65, 0.1667, 0.65, 0.1667, 0.7, 0.1667, 0.7, 0.3333, 0.65, 0.3333, 0.65, 0.3333, 0.7, 0.3333, 0.7, 0.5, 0.65, 0.5, 0.7, 0.5, 0.75, 0.5, 0.75, 0.6667, 0.7, 0.6667, 0.7, 0.6667, 0.75, 0.6667, 0.75, 0.8333, 0.7, 0.8333, 0.7, 0.8333, 0.75, 0.8333, 0.75, 1.0, 0.7, 1.0, 0.7, -1.11e-16, 0.75, -1.11e-16, 0.75, 0.1667, 0.7, 0.1667, 0.7, 0.1667, 0.75, 0.1667, 0.75, 0.3333, 0.7, 0.3333, 0.7, 0.3333, 0.75, 0.3333, 0.75, 0.5, 0.7, 0.5, 0.75, 0.5, 0.8, 0.5, 0.8, 0.6667, 0.75, 0.6667, 0.75, 0.6667, 0.8, 0.6667, 0.8, 0.8333, 0.75, 0.8333, 0.75, 0.8333, 0.8, 0.8333, 0.8, 1.0, 0.75, 1.0, 0.75, -1.11e-16, 0.8, -1.11e-16, 0.8, 0.1667, 0.75, 0.1667, 0.75, 0.1667, 0.8, 0.1667, 0.8, 0.3333, 0.75, 0.3333, 0.75, 0.3333, 0.8, 0.3333, 0.8, 0.5, 0.75, 0.5, 0.8, 0.5, 0.85, 0.5, 0.85, 0.6667, 0.8, 0.6667, 0.8, 0.6667, 0.85, 0.6667, 0.85, 0.8333, 0.8, 0.8333, 0.8, 0.8333, 0.85, 0.8333, 0.85, 1.0, 0.8, 1.0, 0.8, -1.11e-16, 0.85, -1.11e-16, 0.85, 0.1667, 0.8, 0.1667, 0.8, 0.1667, 0.85, 0.1667, 0.85, 0.3333, 0.8, 0.3333, 0.8, 0.3333, 0.85, 0.3333, 0.85, 0.5, 0.8, 0.5, 0.85, 0.5, 0.9, 0.5, 0.9, 0.6667, 0.85, 0.6667, 0.85, 0.6667, 0.9, 0.6667, 0.9, 0.8333, 0.85, 0.8333, 0.85, 0.8333, 0.9, 0.8333, 0.9, 1.0, 0.85, 1.0, 0.85, -1.11e-16, 0.9, -1.11e-16, 0.9, 0.1667, 0.85, 0.1667, 0.85, 0.1667, 0.9, 0.1667, 0.9, 0.3333, 0.85, 0.3333, 0.85, 0.3333, 0.9, 0.3333, 0.9, 0.5, 0.85, 0.5, 0.9, 0.5, 0.95, 0.5, 0.95, 0.6667, 0.9, 0.6667, 0.9, 0.6667, 0.95, 0.6667, 0.95, 0.8333, 0.9, 0.8333, 0.9, 0.8333, 0.95, 0.8333, 0.95, 1.0, 0.9, 1.0, 0.9, -1.11e-16, 0.95, -1.11e-16, 0.95, 0.1667, 0.9, 0.1667, 0.9, 0.1667, 0.95, 0.1667, 0.95, 0.3333, 0.9, 0.3333, 0.9, 0.3333, 0.95, 0.3333, 0.95, 0.5, 0.9, 0.5, 0.95, 0.5, 1.0, 0.5, 1.0, 0.6667, 0.95, 0.6667, 0.95, 0.6667, 1.0, 0.6667, 1.0, 0.8333, 0.95, 0.8333, 0.95, 0.8333, 1.0, 0.8333, 1.0, 1.0, 0.95, 1.0, 0.95, -1.11e-16, 1.0, -1.11e-16, 1.0, 0.1667, 0.95, 0.1667, 0.95, 0.1667, 1.0, 0.1667, 1.0, 0.3333, 0.95, 0.3333, 0.95, 0.3333, 1.0, 0.3333, 1.0, 0.5, 0.95, 0.5, 2.22e-16, 0.5, 0.05, 0.5, 0.05, 0.6667, 2.22e-16, 0.6667, 2.22e-16, 0.6667, 0.05, 0.6667, 0.05, 0.8333, 2.22e-16, 0.8333, 2.22e-16, 0.8333, 0.05, 0.8333, 0.05, 1.0, 2.22e-16, 1.0, 2.22e-16, -1.11e-16, 0.05, -1.11e-16, 0.05, 0.1667, 2.22e-16, 0.1667, 2.22e-16, 0.1667, 0.05, 0.1667, 0.05, 0.3333, 2.22e-16, 0.3333, 2.22e-16, 0.3333, 0.05, 0.3333, 0.05, 0.5, 2.22e-16, 0.5, 0.05, 0.5, 0.1, 0.5, 0.1, 0.6667, 0.05, 0.6667, 0.05, 0.6667, 0.1, 0.6667, 0.1, 0.8333, 0.05, 0.8333, 0.05, 0.8333, 0.1, 0.8333, 0.1, 1.0, 0.05, 1.0, 0.05, -1.11e-16, 0.1, -1.11e-16, 0.1, 0.1667, 0.05, 0.1667, 0.05, 0.1667, 0.1, 0.1667, 0.1, 0.3333, 0.05, 0.3333, 0.05, 0.3333, 0.1, 0.3333, 0.1, 0.5, 0.05, 0.5, 0.1, 0.5, 0.15, 0.5, 0.15, 0.6667, 0.1, 0.6667, 0.1, 0.6667, 0.15, 0.6667, 0.15, 0.8333, 0.1, 0.8333, 0.1, 0.8333, 0.15, 0.8333, 0.15, 1.0, 0.1, 1.0, 0.1, -1.11e-16, 0.15, -1.11e-16, 0.15, 0.1667, 0.1, 0.1667, 0.1, 0.1667, 0.15, 0.1667, 0.15, 0.3333, 0.1, 0.3333, 0.1, 0.3333, 0.15, 0.3333, 0.15, 0.5, 0.1, 0.5, 0.15, 0.5, 0.2, 0.5, 0.2, 0.6667, 0.15, 0.6667, 0.15, 0.6667, 0.2, 0.6667, 0.2, 0.8333, 0.15, 0.8333, 0.15, 0.8333, 0.2, 0.8333, 0.2, 1.0, 0.15, 1.0, 0.15, -1.11e-16, 0.2, -1.11e-16, 0.2, 0.1667, 0.15, 0.1667, 0.15, 0.1667, 0.2, 0.1667, 0.2, 0.3333, 0.15, 0.3333, 0.15, 0.3333, 0.2, 0.3333, 0.2, 0.5, 0.15, 0.5, 0.2, 0.5, 0.25, 0.5, 0.25, 0.6667, 0.2, 0.6667, 0.2, 0.6667, 0.25, 0.6667, 0.25, 0.8333, 0.2, 0.8333, 0.2, 0.8333, 0.25, 0.8333, 0.25, 1.0, 0.2, 1.0, 0.2, -1.11e-16, 0.25, -1.11e-16, 0.25, 0.1667, 0.2, 0.1667, 0.2, 0.1667, 0.25, 0.1667, 0.25, 0.3333, 0.2, 0.3333, 0.2, 0.3333, 0.25, 0.3333, 0.25, 0.5, 0.2, 0.5, 0.25, 0.5, 0.3, 0.5, 0.3, 0.6667, 0.25, 0.6667, 0.25, 0.6667, 0.3, 0.6667, 0.3, 0.8333, 0.25, 0.8333, 0.25, 0.8333, 0.3, 0.8333, 0.3, 1.0, 0.25, 1.0, 0.25, -1.11e-16, 0.3, -1.11e-16, 0.3, 0.1667, 0.25, 0.1667, 0.25, 0.1667, 0.3, 0.1667, 0.3, 0.3333, 0.25, 0.3333, 0.25, 0.3333, 0.3, 0.3333, 0.3, 0.5, 0.25, 0.5, 0.3, 0.5, 0.35, 0.5, 0.35, 0.6667, 0.3, 0.6667, 0.3, 0.6667, 0.35, 0.6667, 0.35, 0.8333, 0.3, 0.8333, 0.3, 0.8333, 0.35, 0.8333, 0.35, 1.0, 0.3, 1.0, 0.3, -1.11e-16, 0.35, -1.11e-16, 0.35, 0.1667, 0.3, 0.1667, 0.3, 0.1667, 0.35, 0.1667, 0.35, 0.3333, 0.3, 0.3333, 0.3, 0.3333, 0.35, 0.3333, 0.35, 0.5, 0.3, 0.5, 0.35, 0.5, 0.4, 0.5, 0.4, 0.6667, 0.35, 0.6667, 0.35, 0.6667, 0.4, 0.6667, 0.4, 0.8333, 0.35, 0.8333, 0.35, 0.8333, 0.4, 0.8333, 0.4, 1.0, 0.35, 1.0, 0.35, -1.11e-16, 0.4, -1.11e-16, 0.4, 0.1667, 0.35, 0.1667, 0.35, 0.1667, 0.4, 0.1667, 0.4, 0.3333, 0.35, 0.3333, 0.35, 0.3333, 0.4, 0.3333, 0.4, 0.5, 0.35, 0.5, 0.4, 0.5, 0.45, 0.5, 0.45, 0.6667, 0.4, 0.6667, 0.4, 0.6667, 0.45, 0.6667, 0.45, 0.8333, 0.4, 0.8333, 0.4, 0.8333, 0.45, 0.8333, 0.45, 1.0, 0.4, 1.0, 0.4, -1.11e-16, 0.45, -1.11e-16, 0.45, 0.1667, 0.4, 0.1667, 0.4, 0.1667, 0.45, 0.1667, 0.45, 0.3333, 0.4, 0.3333, 0.4, 0.3333, 0.45, 0.3333, 0.45, 0.5, 0.4, 0.5, 0.45, 0.5, 0.5, 0.5, 0.5, 0.6667, 0.45, 0.6667, 0.45, 0.6667, 0.5, 0.6667, 0.5, 0.8333, 0.45, 0.8333, 0.45, 0.8333, 0.5, 0.8333, 0.5, 1.0, 0.45, 1.0, 0.45, -1.11e-16, 0.5, -1.11e-16, 0.5, 0.1667, 0.45, 0.1667, 0.45, 0.1667, 0.5, 0.1667, 0.5, 0.3333, 0.45, 0.3333, 0.45, 0.3333, 0.5, 0.3333, 0.5, 0.5, 0.45, 0.5, 0.5, 0.5, 0.55, 0.5, 0.55, 0.6667, 0.5, 0.6667, 0.5, 0.6667, 0.55, 0.6667, 0.55, 0.8333, 0.5, 0.8333, 0.5, 0.8333, 0.55, 0.8333, 0.55, 1.0, 0.5, 1.0, 0.5, -1.11e-16, 0.55, -1.11e-16, 0.55, 0.1667, 0.5, 0.1667, 0.5, 0.1667, 0.55, 0.1667, 0.55, 0.3333, 0.5, 0.3333, 0.5, 0.3333, 0.55, 0.3333, 0.55, 0.5, 0.5, 0.5])
me_torus_001.materials.append(mat_grenade_body)
me_torus_001.update()
me_torus_002 = bpy.data.meshes.new('Torus.002')
me_torus_002.from_pydata([(1.228, 0.0, 0.0), (1.208, 0.0, 0.03464), (1.168, 0.0, 0.03464), (1.148, 0.0, 4.899e-18), (1.168, 0.0, -0.03464), (1.208, 0.0, -0.03464), (1.167, 0.3793, 0.0), (1.148, 0.3732, 0.03464), (1.11, 0.3608, 0.03464), (1.091, 0.3546, 4.899e-18), (1.11, 0.3608, -0.03464), (1.148, 0.3732, -0.03464), (0.9931, 0.7215, 0.0), (0.9769, 0.7098, 0.03464), (0.9446, 0.6863, 0.03464), (0.9284, 0.6745, 4.899e-18), (0.9446, 0.6863, -0.03464), (0.9769, 0.7098, -0.03464), (0.7215, 0.9931, 0.0), (0.7098, 0.9769, 0.03464), (0.6863, 0.9446, 0.03464), (0.6745, 0.9284, 4.899e-18), (0.6863, 0.9446, -0.03464), (0.7098, 0.9769, -0.03464), (0.3793, 1.167, 0.0), (0.3732, 1.148, 0.03464), (0.3608, 1.11, 0.03464), (0.3546, 1.091, 4.899e-18), (0.3608, 1.11, -0.03464), (0.3732, 1.148, -0.03464), (9.268e-08, 1.228, 0.0), (9.117e-08, 1.208, 0.03464), (8.815e-08, 1.168, 0.03464), (8.664e-08, 1.148, 4.899e-18), (8.815e-08, 1.168, -0.03464), (9.117e-08, 1.208, -0.03464), (-0.3793, 1.167, 0.0), (-0.3732, 1.148, 0.03464), (-0.3608, 1.11, 0.03464), (-0.3546, 1.091, 4.899e-18), (-0.3608, 1.11, -0.03464), (-0.3732, 1.148, -0.03464), (-0.7215, 0.9931, 0.0), (-0.7098, 0.9769, 0.03464), (-0.6863, 0.9446, 0.03464), (-0.6745, 0.9284, 4.899e-18), (-0.6863, 0.9446, -0.03464), (-0.7098, 0.9769, -0.03464), (-0.9931, 0.7215, 0.0), (-0.9769, 0.7098, 0.03464), (-0.9446, 0.6863, 0.03464), (-0.9284, 0.6745, 4.899e-18), (-0.9446, 0.6863, -0.03464), (-0.9769, 0.7098, -0.03464), (-1.167, 0.3793, 0.0), (-1.148, 0.3732, 0.03464), (-1.11, 0.3608, 0.03464), (-1.091, 0.3546, 4.899e-18), (-1.11, 0.3608, -0.03464), (-1.148, 0.3732, -0.03464), (-1.228, 1.073e-07, 0.0), (-1.208, 1.056e-07, 0.03464), (-1.168, 1.021e-07, 0.03464), (-1.148, 1.003e-07, 4.899e-18), (-1.168, 1.021e-07, -0.03464), (-1.208, 1.056e-07, -0.03464), (-1.167, -0.3793, 0.0), (-1.148, -0.3732, 0.03464), (-1.11, -0.3608, 0.03464), (-1.091, -0.3546, 4.899e-18), (-1.11, -0.3608, -0.03464), (-1.148, -0.3732, -0.03464), (-0.9931, -0.7215, 0.0), (-0.9769, -0.7098, 0.03464), (-0.9446, -0.6863, 0.03464), (-0.9284, -0.6745, 4.899e-18), (-0.9446, -0.6863, -0.03464), (-0.9769, -0.7098, -0.03464), (-0.7215, -0.9931, 0.0), (-0.7098, -0.9769, 0.03464), (-0.6863, -0.9446, 0.03464), (-0.6745, -0.9284, 4.899e-18), (-0.6863, -0.9446, -0.03464), (-0.7098, -0.9769, -0.03464), (-0.3793, -1.167, 0.0), (-0.3732, -1.148, 0.03464), (-0.3608, -1.11, 0.03464), (-0.3546, -1.091, 4.899e-18), (-0.3608, -1.11, -0.03464), (-0.3732, -1.148, -0.03464), (9.268e-08, -1.228, 0.0), (9.117e-08, -1.208, 0.03464), (8.815e-08, -1.168, 0.03464), (8.664e-08, -1.148, 4.899e-18), (8.815e-08, -1.168, -0.03464), (9.117e-08, -1.208, -0.03464), (0.3793, -1.167, 0.0), (0.3732, -1.148, 0.03464), (0.3608, -1.11, 0.03464), (0.3546, -1.091, 4.899e-18), (0.3608, -1.11, -0.03464), (0.3732, -1.148, -0.03464), (0.7215, -0.9931, 0.0), (0.7098, -0.9769, 0.03464), (0.6863, -0.9446, 0.03464), (0.6745, -0.9284, 4.899e-18), (0.6863, -0.9446, -0.03464), (0.7098, -0.9769, -0.03464), (0.9931, -0.7215, 0.0), (0.9769, -0.7098, 0.03464), (0.9446, -0.6863, 0.03464), (0.9284, -0.6745, 4.899e-18), (0.9446, -0.6863, -0.03464), (0.9769, -0.7098, -0.03464), (1.167, -0.3793, 0.0), (1.148, -0.3732, 0.03464), (1.11, -0.3608, 0.03464), (1.091, -0.3546, 4.899e-18), (1.11, -0.3608, -0.03464), (1.148, -0.3732, -0.03464)], [], [(0, 6, 7, 1), (1, 7, 8, 2), (2, 8, 9, 3), (3, 9, 10, 4), (4, 10, 11, 5), (5, 11, 6, 0), (6, 12, 13, 7), (7, 13, 14, 8), (8, 14, 15, 9), (9, 15, 16, 10), (10, 16, 17, 11), (11, 17, 12, 6), (12, 18, 19, 13), (13, 19, 20, 14), (14, 20, 21, 15), (15, 21, 22, 16), (16, 22, 23, 17), (17, 23, 18, 12), (18, 24, 25, 19), (19, 25, 26, 20), (20, 26, 27, 21), (21, 27, 28, 22), (22, 28, 29, 23), (23, 29, 24, 18), (24, 30, 31, 25), (25, 31, 32, 26), (26, 32, 33, 27), (27, 33, 34, 28), (28, 34, 35, 29), (29, 35, 30, 24), (30, 36, 37, 31), (31, 37, 38, 32), (32, 38, 39, 33), (33, 39, 40, 34), (34, 40, 41, 35), (35, 41, 36, 30), (36, 42, 43, 37), (37, 43, 44, 38), (38, 44, 45, 39), (39, 45, 46, 40), (40, 46, 47, 41), (41, 47, 42, 36), (42, 48, 49, 43), (43, 49, 50, 44), (44, 50, 51, 45), (45, 51, 52, 46), (46, 52, 53, 47), (47, 53, 48, 42), (48, 54, 55, 49), (49, 55, 56, 50), (50, 56, 57, 51), (51, 57, 58, 52), (52, 58, 59, 53), (53, 59, 54, 48), (54, 60, 61, 55), (55, 61, 62, 56), (56, 62, 63, 57), (57, 63, 64, 58), (58, 64, 65, 59), (59, 65, 60, 54), (60, 66, 67, 61), (61, 67, 68, 62), (62, 68, 69, 63), (63, 69, 70, 64), (64, 70, 71, 65), (65, 71, 66, 60), (66, 72, 73, 67), (67, 73, 74, 68), (68, 74, 75, 69), (69, 75, 76, 70), (70, 76, 77, 71), (71, 77, 72, 66), (72, 78, 79, 73), (73, 79, 80, 74), (74, 80, 81, 75), (75, 81, 82, 76), (76, 82, 83, 77), (77, 83, 78, 72), (78, 84, 85, 79), (79, 85, 86, 80), (80, 86, 87, 81), (81, 87, 88, 82), (82, 88, 89, 83), (83, 89, 84, 78), (84, 90, 91, 85), (85, 91, 92, 86), (86, 92, 93, 87), (87, 93, 94, 88), (88, 94, 95, 89), (89, 95, 90, 84), (90, 96, 97, 91), (91, 97, 98, 92), (92, 98, 99, 93), (93, 99, 100, 94), (94, 100, 101, 95), (95, 101, 96, 90), (96, 102, 103, 97), (97, 103, 104, 98), (98, 104, 105, 99), (99, 105, 106, 100), (100, 106, 107, 101), (101, 107, 102, 96), (102, 108, 109, 103), (103, 109, 110, 104), (104, 110, 111, 105), (105, 111, 112, 106), (106, 112, 113, 107), (107, 113, 108, 102), (108, 114, 115, 109), (109, 115, 116, 110), (110, 116, 117, 111), (111, 117, 118, 112), (112, 118, 119, 113), (113, 119, 114, 108), (114, 0, 1, 115), (115, 1, 2, 116), (116, 2, 3, 117), (117, 3, 4, 118), (118, 4, 5, 119), (119, 5, 0, 114)])
me_torus_002.polygons.foreach_set('use_smooth', [True] * 120)
_uv = me_torus_002.uv_layers.new(name='UVMap')
_uv.uv.foreach_set('vector', [0.55, 0.5, 0.6, 0.5, 0.6, 0.6667, 0.55, 0.6667, 0.55, 0.6667, 0.6, 0.6667, 0.6, 0.8333, 0.55, 0.8333, 0.55, 0.8333, 0.6, 0.8333, 0.6, 1.0, 0.55, 1.0, 0.55, -1.11e-16, 0.6, -1.11e-16, 0.6, 0.1667, 0.55, 0.1667, 0.55, 0.1667, 0.6, 0.1667, 0.6, 0.3333, 0.55, 0.3333, 0.55, 0.3333, 0.6, 0.3333, 0.6, 0.5, 0.55, 0.5, 0.6, 0.5, 0.65, 0.5, 0.65, 0.6667, 0.6, 0.6667, 0.6, 0.6667, 0.65, 0.6667, 0.65, 0.8333, 0.6, 0.8333, 0.6, 0.8333, 0.65, 0.8333, 0.65, 1.0, 0.6, 1.0, 0.6, -1.11e-16, 0.65, -1.11e-16, 0.65, 0.1667, 0.6, 0.1667, 0.6, 0.1667, 0.65, 0.1667, 0.65, 0.3333, 0.6, 0.3333, 0.6, 0.3333, 0.65, 0.3333, 0.65, 0.5, 0.6, 0.5, 0.65, 0.5, 0.7, 0.5, 0.7, 0.6667, 0.65, 0.6667, 0.65, 0.6667, 0.7, 0.6667, 0.7, 0.8333, 0.65, 0.8333, 0.65, 0.8333, 0.7, 0.8333, 0.7, 1.0, 0.65, 1.0, 0.65, -1.11e-16, 0.7, -1.11e-16, 0.7, 0.1667, 0.65, 0.1667, 0.65, 0.1667, 0.7, 0.1667, 0.7, 0.3333, 0.65, 0.3333, 0.65, 0.3333, 0.7, 0.3333, 0.7, 0.5, 0.65, 0.5, 0.7, 0.5, 0.75, 0.5, 0.75, 0.6667, 0.7, 0.6667, 0.7, 0.6667, 0.75, 0.6667, 0.75, 0.8333, 0.7, 0.8333, 0.7, 0.8333, 0.75, 0.8333, 0.75, 1.0, 0.7, 1.0, 0.7, -1.11e-16, 0.75, -1.11e-16, 0.75, 0.1667, 0.7, 0.1667, 0.7, 0.1667, 0.75, 0.1667, 0.75, 0.3333, 0.7, 0.3333, 0.7, 0.3333, 0.75, 0.3333, 0.75, 0.5, 0.7, 0.5, 0.75, 0.5, 0.8, 0.5, 0.8, 0.6667, 0.75, 0.6667, 0.75, 0.6667, 0.8, 0.6667, 0.8, 0.8333, 0.75, 0.8333, 0.75, 0.8333, 0.8, 0.8333, 0.8, 1.0, 0.75, 1.0, 0.75, -1.11e-16, 0.8, -1.11e-16, 0.8, 0.1667, 0.75, 0.1667, 0.75, 0.1667, 0.8, 0.1667, 0.8, 0.3333, 0.75, 0.3333, 0.75, 0.3333, 0.8, 0.3333, 0.8, 0.5, 0.75, 0.5, 0.8, 0.5, 0.85, 0.5, 0.85, 0.6667, 0.8, 0.6667, 0.8, 0.6667, 0.85, 0.6667, 0.85, 0.8333, 0.8, 0.8333, 0.8, 0.8333, 0.85, 0.8333, 0.85, 1.0, 0.8, 1.0, 0.8, -1.11e-16, 0.85, -1.11e-16, 0.85, 0.1667, 0.8, 0.1667, 0.8, 0.1667, 0.85, 0.1667, 0.85, 0.3333, 0.8, 0.3333, 0.8, 0.3333, 0.85, 0.3333, 0.85, 0.5, 0.8, 0.5, 0.85, 0.5, 0.9, 0.5, 0.9, 0.6667, 0.85, 0.6667, 0.85, 0.6667, 0.9, 0.6667, 0.9, 0.8333, 0.85, 0.8333, 0.85, 0.8333, 0.9, 0.8333, 0.9, 1.0, 0.85, 1.0, 0.85, -1.11e-16, 0.9, -1.11e-16, 0.9, 0.1667, 0.85, 0.1667, 0.85, 0.1667, 0.9, 0.1667, 0.9, 0.3333, 0.85, 0.3333, 0.85, 0.3333, 0.9, 0.3333, 0.9, 0.5, 0.85, 0.5, 0.9, 0.5, 0.95, 0.5, 0.95, 0.6667, 0.9, 0.6667, 0.9, 0.6667, 0.95, 0.6667, 0.95, 0.8333, 0.9, 0.8333, 0.9, 0.8333, 0.95, 0.8333, 0.95, 1.0, 0.9, 1.0, 0.9, -1.11e-16, 0.95, -1.11e-16, 0.95, 0.1667, 0.9, 0.1667, 0.9, 0.1667, 0.95, 0.1667, 0.95, 0.3333, 0.9, 0.3333, 0.9, 0.3333, 0.95, 0.3333, 0.95, 0.5, 0.9, 0.5, 0.95, 0.5, 1.0, 0.5, 1.0, 0.6667, 0.95, 0.6667, 0.95, 0.6667, 1.0, 0.6667, 1.0, 0.8333, 0.95, 0.8333, 0.95, 0.8333, 1.0, 0.8333, 1.0, 1.0, 0.95, 1.0, 0.95, -1.11e-16, 1.0, -1.11e-16, 1.0, 0.1667, 0.95, 0.1667, 0.95, 0.1667, 1.0, 0.1667, 1.0, 0.3333, 0.95, 0.3333, 0.95, 0.3333, 1.0, 0.3333, 1.0, 0.5, 0.95, 0.5, 2.22e-16, 0.5, 0.05, 0.5, 0.05, 0.6667, 2.22e-16, 0.6667, 2.22e-16, 0.6667, 0.05, 0.6667, 0.05, 0.8333, 2.22e-16, 0.8333, 2.22e-16, 0.8333, 0.05, 0.8333, 0.05, 1.0, 2.22e-16, 1.0, 2.22e-16, -1.11e-16, 0.05, -1.11e-16, 0.05, 0.1667, 2.22e-16, 0.1667, 2.22e-16, 0.1667, 0.05, 0.1667, 0.05, 0.3333, 2.22e-16, 0.3333, 2.22e-16, 0.3333, 0.05, 0.3333, 0.05, 0.5, 2.22e-16, 0.5, 0.05, 0.5, 0.1, 0.5, 0.1, 0.6667, 0.05, 0.6667, 0.05, 0.6667, 0.1, 0.6667, 0.1, 0.8333, 0.05, 0.8333, 0.05, 0.8333, 0.1, 0.8333, 0.1, 1.0, 0.05, 1.0, 0.05, -1.11e-16, 0.1, -1.11e-16, 0.1, 0.1667, 0.05, 0.1667, 0.05, 0.1667, 0.1, 0.1667, 0.1, 0.3333, 0.05, 0.3333, 0.05, 0.3333, 0.1, 0.3333, 0.1, 0.5, 0.05, 0.5, 0.1, 0.5, 0.15, 0.5, 0.15, 0.6667, 0.1, 0.6667, 0.1, 0.6667, 0.15, 0.6667, 0.15, 0.8333, 0.1, 0.8333, 0.1, 0.8333, 0.15, 0.8333, 0.15, 1.0, 0.1, 1.0, 0.1, -1.11e-16, 0.15, -1.11e-16, 0.15, 0.1667, 0.1, 0.1667, 0.1, 0.1667, 0.15, 0.1667, 0.15, 0.3333, 0.1, 0.3333, 0.1, 0.3333, 0.15, 0.3333, 0.15, 0.5, 0.1, 0.5, 0.15, 0.5, 0.2, 0.5, 0.2, 0.6667, 0.15, 0.6667, 0.15, 0.6667, 0.2, 0.6667, 0.2, 0.8333, 0.15, 0.8333, 0.15, 0.8333, 0.2, 0.8333, 0.2, 1.0, 0.15, 1.0, 0.15, -1.11e-16, 0.2, -1.11e-16, 0.2, 0.1667, 0.15, 0.1667, 0.15, 0.1667, 0.2, 0.1667, 0.2, 0.3333, 0.15, 0.3333, 0.15, 0.3333, 0.2, 0.3333, 0.2, 0.5, 0.15, 0.5, 0.2, 0.5, 0.25, 0.5, 0.25, 0.6667, 0.2, 0.6667, 0.2, 0.6667, 0.25, 0.6667, 0.25, 0.8333, 0.2, 0.8333, 0.2, 0.8333, 0.25, 0.8333, 0.25, 1.0, 0.2, 1.0, 0.2, -1.11e-16, 0.25, -1.11e-16, 0.25, 0.1667, 0.2, 0.1667, 0.2, 0.1667, 0.25, 0.1667, 0.25, 0.3333, 0.2, 0.3333, 0.2, 0.3333, 0.25, 0.3333, 0.25, 0.5, 0.2, 0.5, 0.25, 0.5, 0.3, 0.5, 0.3, 0.6667, 0.25, 0.6667, 0.25, 0.6667, 0.3, 0.6667, 0.3, 0.8333, 0.25, 0.8333, 0.25, 0.8333, 0.3, 0.8333, 0.3, 1.0, 0.25, 1.0, 0.25, -1.11e-16, 0.3, -1.11e-16, 0.3, 0.1667, 0.25, 0.1667, 0.25, 0.1667, 0.3, 0.1667, 0.3, 0.3333, 0.25, 0.3333, 0.25, 0.3333, 0.3, 0.3333, 0.3, 0.5, 0.25, 0.5, 0.3, 0.5, 0.35, 0.5, 0.35, 0.6667, 0.3, 0.6667, 0.3, 0.6667, 0.35, 0.6667, 0.35, 0.8333, 0.3, 0.8333, 0.3, 0.8333, 0.35, 0.8333, 0.35, 1.0, 0.3, 1.0, 0.3, -1.11e-16, 0.35, -1.11e-16, 0.35, 0.1667, 0.3, 0.1667, 0.3, 0.1667, 0.35, 0.1667, 0.35, 0.3333, 0.3, 0.3333, 0.3, 0.3333, 0.35, 0.3333, 0.35, 0.5, 0.3, 0.5, 0.35, 0.5, 0.4, 0.5, 0.4, 0.6667, 0.35, 0.6667, 0.35, 0.6667, 0.4, 0.6667, 0.4, 0.8333, 0.35, 0.8333, 0.35, 0.8333, 0.4, 0.8333, 0.4, 1.0, 0.35, 1.0, 0.35, -1.11e-16, 0.4, -1.11e-16, 0.4, 0.1667, 0.35, 0.1667, 0.35, 0.1667, 0.4, 0.1667, 0.4, 0.3333, 0.35, 0.3333, 0.35, 0.3333, 0.4, 0.3333, 0.4, 0.5, 0.35, 0.5, 0.4, 0.5, 0.45, 0.5, 0.45, 0.6667, 0.4, 0.6667, 0.4, 0.6667, 0.45, 0.6667, 0.45, 0.8333, 0.4, 0.8333, 0.4, 0.8333, 0.45, 0.8333, 0.45, 1.0, 0.4, 1.0, 0.4, -1.11e-16, 0.45, -1.11e-16, 0.45, 0.1667, 0.4, 0.1667, 0.4, 0.1667, 0.45, 0.1667, 0.45, 0.3333, 0.4, 0.3333, 0.4, 0.3333, 0.45, 0.3333, 0.45, 0.5, 0.4, 0.5, 0.45, 0.5, 0.5, 0.5, 0.5, 0.6667, 0.45, 0.6667, 0.45, 0.6667, 0.5, 0.6667, 0.5, 0.8333, 0.45, 0.8333, 0.45, 0.8333, 0.5, 0.8333, 0.5, 1.0, 0.45, 1.0, 0.45, -1.11e-16, 0.5, -1.11e-16, 0.5, 0.1667, 0.45, 0.1667, 0.45, 0.1667, 0.5, 0.1667, 0.5, 0.3333, 0.45, 0.3333, 0.45, 0.3333, 0.5, 0.3333, 0.5, 0.5, 0.45, 0.5, 0.5, 0.5, 0.55, 0.5, 0.55, 0.6667, 0.5, 0.6667, 0.5, 0.6667, 0.55, 0.6667, 0.55, 0.8333, 0.5, 0.8333, 0.5, 0.8333, 0.55, 0.8333, 0.55, 1.0, 0.5, 1.0, 0.5, -1.11e-16, 0.55, -1.11e-16, 0.55, 0.1667, 0.5, 0.1667, 0.5, 0.1667, 0.55, 0.1667, 0.55, 0.3333, 0.5, 0.3333, 0.5, 0.3333, 0.55, 0.3333, 0.55, 0.5, 0.5, 0.5])
me_torus_002.materials.append(mat_grenade_body)
me_torus_002.update()
me_torus_003 = bpy.data.meshes.new('Torus.003')
me_torus_003.from_pydata([(1.217, 0.0, 0.0), (1.197, 0.0, 0.03464), (1.157, 0.0, 0.03464), (1.137, 0.0, 4.899e-18), (1.157, 0.0, -0.03464), (1.197, 0.0, -0.03464), (1.158, 0.3762, 0.0), (1.139, 0.37, 0.03464), (1.101, 0.3577, 0.03464), (1.082, 0.3515, 4.899e-18), (1.101, 0.3577, -0.03464), (1.139, 0.37, -0.03464), (0.9849, 0.7156, 0.0), (0.9688, 0.7038, 0.03464), (0.9364, 0.6803, 0.03464), (0.9202, 0.6686, 4.899e-18), (0.9364, 0.6803, -0.03464), (0.9688, 0.7038, -0.03464), (0.7156, 0.9849, 0.0), (0.7038, 0.9688, 0.03464), (0.6803, 0.9364, 0.03464), (0.6686, 0.9202, 4.899e-18), (0.6803, 0.9364, -0.03464), (0.7038, 0.9688, -0.03464), (0.3762, 1.158, 0.0), (0.37, 1.139, 0.03464), (0.3577, 1.101, 0.03464), (0.3515, 1.082, 4.899e-18), (0.3577, 1.101, -0.03464), (0.37, 1.139, -0.03464), (9.192e-08, 1.217, 0.0), (9.041e-08, 1.197, 0.03464), (8.739e-08, 1.157, 0.03464), (8.588e-08, 1.137, 4.899e-18), (8.739e-08, 1.157, -0.03464), (9.041e-08, 1.197, -0.03464), (-0.3762, 1.158, 0.0), (-0.37, 1.139, 0.03464), (-0.3577, 1.101, 0.03464), (-0.3515, 1.082, 4.899e-18), (-0.3577, 1.101, -0.03464), (-0.37, 1.139, -0.03464), (-0.7156, 0.9849, 0.0), (-0.7038, 0.9688, 0.03464), (-0.6803, 0.9364, 0.03464), (-0.6686, 0.9202, 4.899e-18), (-0.6803, 0.9364, -0.03464), (-0.7038, 0.9688, -0.03464), (-0.9849, 0.7156, 0.0), (-0.9688, 0.7038, 0.03464), (-0.9364, 0.6803, 0.03464), (-0.9202, 0.6686, 4.899e-18), (-0.9364, 0.6803, -0.03464), (-0.9688, 0.7038, -0.03464), (-1.158, 0.3762, 0.0), (-1.139, 0.37, 0.03464), (-1.101, 0.3577, 0.03464), (-1.082, 0.3515, 4.899e-18), (-1.101, 0.3577, -0.03464), (-1.139, 0.37, -0.03464), (-1.217, 1.064e-07, 0.0), (-1.197, 1.047e-07, 0.03464), (-1.157, 1.012e-07, 0.03464), (-1.137, 9.944e-08, 4.899e-18), (-1.157, 1.012e-07, -0.03464), (-1.197, 1.047e-07, -0.03464), (-1.158, -0.3762, 0.0), (-1.139, -0.37, 0.03464), (-1.101, -0.3577, 0.03464), (-1.082, -0.3515, 4.899e-18), (-1.101, -0.3577, -0.03464), (-1.139, -0.37, -0.03464), (-0.9849, -0.7156, 0.0), (-0.9688, -0.7038, 0.03464), (-0.9364, -0.6803, 0.03464), (-0.9202, -0.6686, 4.899e-18), (-0.9364, -0.6803, -0.03464), (-0.9688, -0.7038, -0.03464), (-0.7156, -0.9849, 0.0), (-0.7038, -0.9688, 0.03464), (-0.6803, -0.9364, 0.03464), (-0.6686, -0.9202, 4.899e-18), (-0.6803, -0.9364, -0.03464), (-0.7038, -0.9688, -0.03464), (-0.3762, -1.158, 0.0), (-0.37, -1.139, 0.03464), (-0.3577, -1.101, 0.03464), (-0.3515, -1.082, 4.899e-18), (-0.3577, -1.101, -0.03464), (-0.37, -1.139, -0.03464), (9.192e-08, -1.217, 0.0), (9.041e-08, -1.197, 0.03464), (8.739e-08, -1.157, 0.03464), (8.588e-08, -1.137, 4.899e-18), (8.739e-08, -1.157, -0.03464), (9.041e-08, -1.197, -0.03464), (0.3762, -1.158, 0.0), (0.37, -1.139, 0.03464), (0.3577, -1.101, 0.03464), (0.3515, -1.082, 4.899e-18), (0.3577, -1.101, -0.03464), (0.37, -1.139, -0.03464), (0.7156, -0.9849, 0.0), (0.7038, -0.9688, 0.03464), (0.6803, -0.9364, 0.03464), (0.6686, -0.9202, 4.899e-18), (0.6803, -0.9364, -0.03464), (0.7038, -0.9688, -0.03464), (0.9849, -0.7156, 0.0), (0.9688, -0.7038, 0.03464), (0.9364, -0.6803, 0.03464), (0.9202, -0.6686, 4.899e-18), (0.9364, -0.6803, -0.03464), (0.9688, -0.7038, -0.03464), (1.158, -0.3762, 0.0), (1.139, -0.37, 0.03464), (1.101, -0.3577, 0.03464), (1.082, -0.3515, 4.899e-18), (1.101, -0.3577, -0.03464), (1.139, -0.37, -0.03464)], [], [(0, 6, 7, 1), (1, 7, 8, 2), (2, 8, 9, 3), (3, 9, 10, 4), (4, 10, 11, 5), (5, 11, 6, 0), (6, 12, 13, 7), (7, 13, 14, 8), (8, 14, 15, 9), (9, 15, 16, 10), (10, 16, 17, 11), (11, 17, 12, 6), (12, 18, 19, 13), (13, 19, 20, 14), (14, 20, 21, 15), (15, 21, 22, 16), (16, 22, 23, 17), (17, 23, 18, 12), (18, 24, 25, 19), (19, 25, 26, 20), (20, 26, 27, 21), (21, 27, 28, 22), (22, 28, 29, 23), (23, 29, 24, 18), (24, 30, 31, 25), (25, 31, 32, 26), (26, 32, 33, 27), (27, 33, 34, 28), (28, 34, 35, 29), (29, 35, 30, 24), (30, 36, 37, 31), (31, 37, 38, 32), (32, 38, 39, 33), (33, 39, 40, 34), (34, 40, 41, 35), (35, 41, 36, 30), (36, 42, 43, 37), (37, 43, 44, 38), (38, 44, 45, 39), (39, 45, 46, 40), (40, 46, 47, 41), (41, 47, 42, 36), (42, 48, 49, 43), (43, 49, 50, 44), (44, 50, 51, 45), (45, 51, 52, 46), (46, 52, 53, 47), (47, 53, 48, 42), (48, 54, 55, 49), (49, 55, 56, 50), (50, 56, 57, 51), (51, 57, 58, 52), (52, 58, 59, 53), (53, 59, 54, 48), (54, 60, 61, 55), (55, 61, 62, 56), (56, 62, 63, 57), (57, 63, 64, 58), (58, 64, 65, 59), (59, 65, 60, 54), (60, 66, 67, 61), (61, 67, 68, 62), (62, 68, 69, 63), (63, 69, 70, 64), (64, 70, 71, 65), (65, 71, 66, 60), (66, 72, 73, 67), (67, 73, 74, 68), (68, 74, 75, 69), (69, 75, 76, 70), (70, 76, 77, 71), (71, 77, 72, 66), (72, 78, 79, 73), (73, 79, 80, 74), (74, 80, 81, 75), (75, 81, 82, 76), (76, 82, 83, 77), (77, 83, 78, 72), (78, 84, 85, 79), (79, 85, 86, 80), (80, 86, 87, 81), (81, 87, 88, 82), (82, 88, 89, 83), (83, 89, 84, 78), (84, 90, 91, 85), (85, 91, 92, 86), (86, 92, 93, 87), (87, 93, 94, 88), (88, 94, 95, 89), (89, 95, 90, 84), (90, 96, 97, 91), (91, 97, 98, 92), (92, 98, 99, 93), (93, 99, 100, 94), (94, 100, 101, 95), (95, 101, 96, 90), (96, 102, 103, 97), (97, 103, 104, 98), (98, 104, 105, 99), (99, 105, 106, 100), (100, 106, 107, 101), (101, 107, 102, 96), (102, 108, 109, 103), (103, 109, 110, 104), (104, 110, 111, 105), (105, 111, 112, 106), (106, 112, 113, 107), (107, 113, 108, 102), (108, 114, 115, 109), (109, 115, 116, 110), (110, 116, 117, 111), (111, 117, 118, 112), (112, 118, 119, 113), (113, 119, 114, 108), (114, 0, 1, 115), (115, 1, 2, 116), (116, 2, 3, 117), (117, 3, 4, 118), (118, 4, 5, 119), (119, 5, 0, 114)])
me_torus_003.polygons.foreach_set('use_smooth', [True] * 120)
_uv = me_torus_003.uv_layers.new(name='UVMap')
_uv.uv.foreach_set('vector', [0.55, 0.5, 0.6, 0.5, 0.6, 0.6667, 0.55, 0.6667, 0.55, 0.6667, 0.6, 0.6667, 0.6, 0.8333, 0.55, 0.8333, 0.55, 0.8333, 0.6, 0.8333, 0.6, 1.0, 0.55, 1.0, 0.55, -1.11e-16, 0.6, -1.11e-16, 0.6, 0.1667, 0.55, 0.1667, 0.55, 0.1667, 0.6, 0.1667, 0.6, 0.3333, 0.55, 0.3333, 0.55, 0.3333, 0.6, 0.3333, 0.6, 0.5, 0.55, 0.5, 0.6, 0.5, 0.65, 0.5, 0.65, 0.6667, 0.6, 0.6667, 0.6, 0.6667, 0.65, 0.6667, 0.65, 0.8333, 0.6, 0.8333, 0.6, 0.8333, 0.65, 0.8333, 0.65, 1.0, 0.6, 1.0, 0.6, -1.11e-16, 0.65, -1.11e-16, 0.65, 0.1667, 0.6, 0.1667, 0.6, 0.1667, 0.65, 0.1667, 0.65, 0.3333, 0.6, 0.3333, 0.6, 0.3333, 0.65, 0.3333, 0.65, 0.5, 0.6, 0.5, 0.65, 0.5, 0.7, 0.5, 0.7, 0.6667, 0.65, 0.6667, 0.65, 0.6667, 0.7, 0.6667, 0.7, 0.8333, 0.65, 0.8333, 0.65, 0.8333, 0.7, 0.8333, 0.7, 1.0, 0.65, 1.0, 0.65, -1.11e-16, 0.7, -1.11e-16, 0.7, 0.1667, 0.65, 0.1667, 0.65, 0.1667, 0.7, 0.1667, 0.7, 0.3333, 0.65, 0.3333, 0.65, 0.3333, 0.7, 0.3333, 0.7, 0.5, 0.65, 0.5, 0.7, 0.5, 0.75, 0.5, 0.75, 0.6667, 0.7, 0.6667, 0.7, 0.6667, 0.75, 0.6667, 0.75, 0.8333, 0.7, 0.8333, 0.7, 0.8333, 0.75, 0.8333, 0.75, 1.0, 0.7, 1.0, 0.7, -1.11e-16, 0.75, -1.11e-16, 0.75, 0.1667, 0.7, 0.1667, 0.7, 0.1667, 0.75, 0.1667, 0.75, 0.3333, 0.7, 0.3333, 0.7, 0.3333, 0.75, 0.3333, 0.75, 0.5, 0.7, 0.5, 0.75, 0.5, 0.8, 0.5, 0.8, 0.6667, 0.75, 0.6667, 0.75, 0.6667, 0.8, 0.6667, 0.8, 0.8333, 0.75, 0.8333, 0.75, 0.8333, 0.8, 0.8333, 0.8, 1.0, 0.75, 1.0, 0.75, -1.11e-16, 0.8, -1.11e-16, 0.8, 0.1667, 0.75, 0.1667, 0.75, 0.1667, 0.8, 0.1667, 0.8, 0.3333, 0.75, 0.3333, 0.75, 0.3333, 0.8, 0.3333, 0.8, 0.5, 0.75, 0.5, 0.8, 0.5, 0.85, 0.5, 0.85, 0.6667, 0.8, 0.6667, 0.8, 0.6667, 0.85, 0.6667, 0.85, 0.8333, 0.8, 0.8333, 0.8, 0.8333, 0.85, 0.8333, 0.85, 1.0, 0.8, 1.0, 0.8, -1.11e-16, 0.85, -1.11e-16, 0.85, 0.1667, 0.8, 0.1667, 0.8, 0.1667, 0.85, 0.1667, 0.85, 0.3333, 0.8, 0.3333, 0.8, 0.3333, 0.85, 0.3333, 0.85, 0.5, 0.8, 0.5, 0.85, 0.5, 0.9, 0.5, 0.9, 0.6667, 0.85, 0.6667, 0.85, 0.6667, 0.9, 0.6667, 0.9, 0.8333, 0.85, 0.8333, 0.85, 0.8333, 0.9, 0.8333, 0.9, 1.0, 0.85, 1.0, 0.85, -1.11e-16, 0.9, -1.11e-16, 0.9, 0.1667, 0.85, 0.1667, 0.85, 0.1667, 0.9, 0.1667, 0.9, 0.3333, 0.85, 0.3333, 0.85, 0.3333, 0.9, 0.3333, 0.9, 0.5, 0.85, 0.5, 0.9, 0.5, 0.95, 0.5, 0.95, 0.6667, 0.9, 0.6667, 0.9, 0.6667, 0.95, 0.6667, 0.95, 0.8333, 0.9, 0.8333, 0.9, 0.8333, 0.95, 0.8333, 0.95, 1.0, 0.9, 1.0, 0.9, -1.11e-16, 0.95, -1.11e-16, 0.95, 0.1667, 0.9, 0.1667, 0.9, 0.1667, 0.95, 0.1667, 0.95, 0.3333, 0.9, 0.3333, 0.9, 0.3333, 0.95, 0.3333, 0.95, 0.5, 0.9, 0.5, 0.95, 0.5, 1.0, 0.5, 1.0, 0.6667, 0.95, 0.6667, 0.95, 0.6667, 1.0, 0.6667, 1.0, 0.8333, 0.95, 0.8333, 0.95, 0.8333, 1.0, 0.8333, 1.0, 1.0, 0.95, 1.0, 0.95, -1.11e-16, 1.0, -1.11e-16, 1.0, 0.1667, 0.95, 0.1667, 0.95, 0.1667, 1.0, 0.1667, 1.0, 0.3333, 0.95, 0.3333, 0.95, 0.3333, 1.0, 0.3333, 1.0, 0.5, 0.95, 0.5, 2.22e-16, 0.5, 0.05, 0.5, 0.05, 0.6667, 2.22e-16, 0.6667, 2.22e-16, 0.6667, 0.05, 0.6667, 0.05, 0.8333, 2.22e-16, 0.8333, 2.22e-16, 0.8333, 0.05, 0.8333, 0.05, 1.0, 2.22e-16, 1.0, 2.22e-16, -1.11e-16, 0.05, -1.11e-16, 0.05, 0.1667, 2.22e-16, 0.1667, 2.22e-16, 0.1667, 0.05, 0.1667, 0.05, 0.3333, 2.22e-16, 0.3333, 2.22e-16, 0.3333, 0.05, 0.3333, 0.05, 0.5, 2.22e-16, 0.5, 0.05, 0.5, 0.1, 0.5, 0.1, 0.6667, 0.05, 0.6667, 0.05, 0.6667, 0.1, 0.6667, 0.1, 0.8333, 0.05, 0.8333, 0.05, 0.8333, 0.1, 0.8333, 0.1, 1.0, 0.05, 1.0, 0.05, -1.11e-16, 0.1, -1.11e-16, 0.1, 0.1667, 0.05, 0.1667, 0.05, 0.1667, 0.1, 0.1667, 0.1, 0.3333, 0.05, 0.3333, 0.05, 0.3333, 0.1, 0.3333, 0.1, 0.5, 0.05, 0.5, 0.1, 0.5, 0.15, 0.5, 0.15, 0.6667, 0.1, 0.6667, 0.1, 0.6667, 0.15, 0.6667, 0.15, 0.8333, 0.1, 0.8333, 0.1, 0.8333, 0.15, 0.8333, 0.15, 1.0, 0.1, 1.0, 0.1, -1.11e-16, 0.15, -1.11e-16, 0.15, 0.1667, 0.1, 0.1667, 0.1, 0.1667, 0.15, 0.1667, 0.15, 0.3333, 0.1, 0.3333, 0.1, 0.3333, 0.15, 0.3333, 0.15, 0.5, 0.1, 0.5, 0.15, 0.5, 0.2, 0.5, 0.2, 0.6667, 0.15, 0.6667, 0.15, 0.6667, 0.2, 0.6667, 0.2, 0.8333, 0.15, 0.8333, 0.15, 0.8333, 0.2, 0.8333, 0.2, 1.0, 0.15, 1.0, 0.15, -1.11e-16, 0.2, -1.11e-16, 0.2, 0.1667, 0.15, 0.1667, 0.15, 0.1667, 0.2, 0.1667, 0.2, 0.3333, 0.15, 0.3333, 0.15, 0.3333, 0.2, 0.3333, 0.2, 0.5, 0.15, 0.5, 0.2, 0.5, 0.25, 0.5, 0.25, 0.6667, 0.2, 0.6667, 0.2, 0.6667, 0.25, 0.6667, 0.25, 0.8333, 0.2, 0.8333, 0.2, 0.8333, 0.25, 0.8333, 0.25, 1.0, 0.2, 1.0, 0.2, -1.11e-16, 0.25, -1.11e-16, 0.25, 0.1667, 0.2, 0.1667, 0.2, 0.1667, 0.25, 0.1667, 0.25, 0.3333, 0.2, 0.3333, 0.2, 0.3333, 0.25, 0.3333, 0.25, 0.5, 0.2, 0.5, 0.25, 0.5, 0.3, 0.5, 0.3, 0.6667, 0.25, 0.6667, 0.25, 0.6667, 0.3, 0.6667, 0.3, 0.8333, 0.25, 0.8333, 0.25, 0.8333, 0.3, 0.8333, 0.3, 1.0, 0.25, 1.0, 0.25, -1.11e-16, 0.3, -1.11e-16, 0.3, 0.1667, 0.25, 0.1667, 0.25, 0.1667, 0.3, 0.1667, 0.3, 0.3333, 0.25, 0.3333, 0.25, 0.3333, 0.3, 0.3333, 0.3, 0.5, 0.25, 0.5, 0.3, 0.5, 0.35, 0.5, 0.35, 0.6667, 0.3, 0.6667, 0.3, 0.6667, 0.35, 0.6667, 0.35, 0.8333, 0.3, 0.8333, 0.3, 0.8333, 0.35, 0.8333, 0.35, 1.0, 0.3, 1.0, 0.3, -1.11e-16, 0.35, -1.11e-16, 0.35, 0.1667, 0.3, 0.1667, 0.3, 0.1667, 0.35, 0.1667, 0.35, 0.3333, 0.3, 0.3333, 0.3, 0.3333, 0.35, 0.3333, 0.35, 0.5, 0.3, 0.5, 0.35, 0.5, 0.4, 0.5, 0.4, 0.6667, 0.35, 0.6667, 0.35, 0.6667, 0.4, 0.6667, 0.4, 0.8333, 0.35, 0.8333, 0.35, 0.8333, 0.4, 0.8333, 0.4, 1.0, 0.35, 1.0, 0.35, -1.11e-16, 0.4, -1.11e-16, 0.4, 0.1667, 0.35, 0.1667, 0.35, 0.1667, 0.4, 0.1667, 0.4, 0.3333, 0.35, 0.3333, 0.35, 0.3333, 0.4, 0.3333, 0.4, 0.5, 0.35, 0.5, 0.4, 0.5, 0.45, 0.5, 0.45, 0.6667, 0.4, 0.6667, 0.4, 0.6667, 0.45, 0.6667, 0.45, 0.8333, 0.4, 0.8333, 0.4, 0.8333, 0.45, 0.8333, 0.45, 1.0, 0.4, 1.0, 0.4, -1.11e-16, 0.45, -1.11e-16, 0.45, 0.1667, 0.4, 0.1667, 0.4, 0.1667, 0.45, 0.1667, 0.45, 0.3333, 0.4, 0.3333, 0.4, 0.3333, 0.45, 0.3333, 0.45, 0.5, 0.4, 0.5, 0.45, 0.5, 0.5, 0.5, 0.5, 0.6667, 0.45, 0.6667, 0.45, 0.6667, 0.5, 0.6667, 0.5, 0.8333, 0.45, 0.8333, 0.45, 0.8333, 0.5, 0.8333, 0.5, 1.0, 0.45, 1.0, 0.45, -1.11e-16, 0.5, -1.11e-16, 0.5, 0.1667, 0.45, 0.1667, 0.45, 0.1667, 0.5, 0.1667, 0.5, 0.3333, 0.45, 0.3333, 0.45, 0.3333, 0.5, 0.3333, 0.5, 0.5, 0.45, 0.5, 0.5, 0.5, 0.55, 0.5, 0.55, 0.6667, 0.5, 0.6667, 0.5, 0.6667, 0.55, 0.6667, 0.55, 0.8333, 0.5, 0.8333, 0.5, 0.8333, 0.55, 0.8333, 0.55, 1.0, 0.5, 1.0, 0.5, -1.11e-16, 0.55, -1.11e-16, 0.55, 0.1667, 0.5, 0.1667, 0.5, 0.1667, 0.55, 0.1667, 0.55, 0.3333, 0.5, 0.3333, 0.5, 0.3333, 0.55, 0.3333, 0.55, 0.5, 0.5, 0.5])
me_torus_003.materials.append(mat_grenade_body)
me_torus_003.update()

# ---- objects
ob_previewcam = bpy.data.objects.new('PreviewCam', cam_previewcam)
ob_keysun = bpy.data.objects.new('KeySun', light_keysun)
ob_fill = bpy.data.objects.new('Fill', light_fill)
ob_frag_grenade = bpy.data.objects.new('Frag_Grenade', None)
ob_body = bpy.data.objects.new('Body', me_sphere)
ob_neck = bpy.data.objects.new('Neck', me_cylinder)
ob_fuze = bpy.data.objects.new('Fuze', me_cylinder_001)
ob_lever_top = bpy.data.objects.new('Lever_Top', me_cube)
ob_lever_side = bpy.data.objects.new('Lever_Side', me_cube_001)
ob_pin = bpy.data.objects.new('Pin', me_cylinder_002)
ob_pinring = bpy.data.objects.new('PinRing', me_torus)
ob_groove_0 = bpy.data.objects.new('Groove_0', me_torus_001)
ob_groove_1 = bpy.data.objects.new('Groove_1', me_torus_002)
ob_groove_2 = bpy.data.objects.new('Groove_2', me_torus_003)
ob_camtarget = bpy.data.objects.new('CamTarget', None)

# ---- transforms, parenting, visibility, modifiers, constraints
ob_previewcam.location = (5.0, -5.0, 4.5)
_c = ob_previewcam.constraints.new('TRACK_TO'); _c.name = 'Track To'
_c.target = ob_camtarget
ob_keysun.location = (0.0, 0.0, 0.0)
ob_keysun.rotation_euler = (0.8727, 0.3491, 0.5236)
ob_fill.location = (0.0, 0.0, 0.0)
ob_fill.rotation_euler = (-0.6981, -0.3491, -0.5236)
ob_frag_grenade.location = (0.0, 0.0, 0.0)
ob_body.parent = ob_frag_grenade
ob_body.location = (0.0, 0.0, 1.2)
ob_neck.parent = ob_frag_grenade
ob_neck.location = (0.0, 0.0, 2.46)
ob_fuze.parent = ob_frag_grenade
ob_fuze.location = (0.0, 0.0, 2.75)
ob_lever_top.parent = ob_frag_grenade
ob_lever_top.location = (0.735, 0.0, 2.98)
ob_lever_side.parent = ob_frag_grenade
ob_lever_side.location = (1.263, 0.0, 2.647)
ob_pin.parent = ob_frag_grenade
ob_pin.location = (-0.1575, 0.0, 2.925)
ob_pinring.parent = ob_frag_grenade
ob_pinring.location = (-0.1575, 0.0, 3.24)
ob_pinring.rotation_euler = (1.571, -0.0, 0.0)
ob_groove_0.parent = ob_frag_grenade
ob_groove_0.location = (0.0, 0.0, 0.882)
ob_groove_1.parent = ob_frag_grenade
ob_groove_1.location = (0.0, 0.0, 1.386)
ob_groove_2.parent = ob_frag_grenade
ob_groove_2.location = (0.0, 0.0, 1.89)
ob_camtarget.location = (0.2, 0.0, 1.7)

# ---- collection membership
scene.collection.objects.link(ob_previewcam)
scene.collection.objects.link(ob_keysun)
scene.collection.objects.link(ob_fill)
col_collection.objects.link(ob_frag_grenade)
col_collection.objects.link(ob_body)
col_collection.objects.link(ob_neck)
col_collection.objects.link(ob_fuze)
col_collection.objects.link(ob_lever_top)
col_collection.objects.link(ob_lever_side)
col_collection.objects.link(ob_pin)
col_collection.objects.link(ob_pinring)
col_collection.objects.link(ob_groove_0)
col_collection.objects.link(ob_groove_1)
col_collection.objects.link(ob_groove_2)
col_collection.objects.link(ob_camtarget)

# ---- scene / render settings (as saved in the file)
scene.camera = ob_previewcam
scene.frame_start = 1; scene.frame_end = 250; scene.frame_set(1)
scene.render.engine = 'BLENDER_EEVEE_NEXT'
scene.render.resolution_x = 1280
scene.render.resolution_y = 1280
scene.render.bake_bias = 0.0
scene.render.bake_samples = 0
scene.cycles.sampling_pattern = 'TABULATED_SOBOL'
scene.eevee.use_volume_custom_range = False
bpy.context.view_layer.update()

